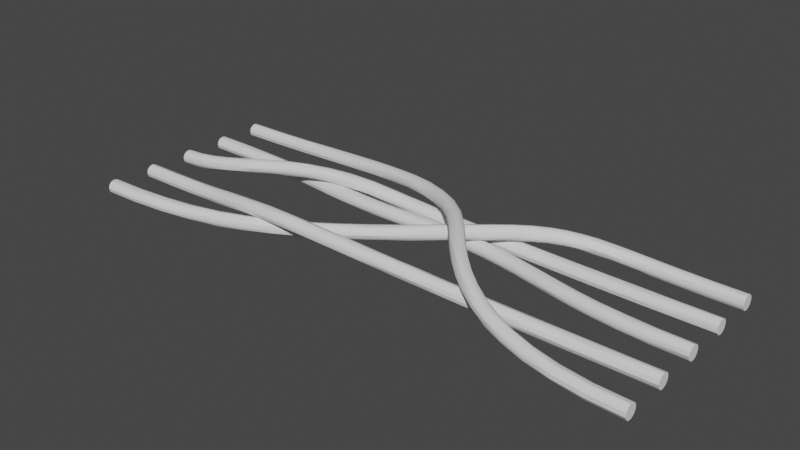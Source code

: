 # Source: CorridorStraightCables3.blend  (saved by Blender 2.81.16; exported with 4.5.12 LTS)
import bpy
from mathutils import Matrix  # noqa: F401  (used for matrix-valued properties, if any)

bpy.ops.wm.read_factory_settings(use_empty=True)
scene = bpy.context.scene
scene.name = 'Scene'

# ---- collections
col_collection = bpy.data.collections.new('Collection'); scene.collection.children.link(col_collection)

# ---- node groups
ng_auto_smooth = bpy.data.node_groups.new('Auto Smooth', 'GeometryNodeTree')
_s = ng_auto_smooth.interface.new_socket(name='Geometry', in_out='OUTPUT', socket_type='NodeSocketGeometry')
_s = ng_auto_smooth.interface.new_socket(name='Geometry', in_out='INPUT', socket_type='NodeSocketGeometry')
_s = ng_auto_smooth.interface.new_socket(name='Angle', in_out='INPUT', socket_type='NodeSocketFloat')
_s.subtype = 'ANGLE'
_s.min_value = 0.0
_s.max_value = 3.142
ng_auto_smooth.is_modifier = True
_N = ng_auto_smooth.nodes; _L = ng_auto_smooth.links
n0 = _N.new('NodeGroupOutput'); n0.name = 'Group Output'; n0.location = (480, -100)
n1 = _N.new('NodeGroupInput'); n1.name = 'Group Input'; n1.location = (-420, -300)
n2 = _N.new('NodeGroupInput'); n2.name = 'Group Input.001'; n2.location = (-60, -100)
n3 = _N.new('GeometryNodeSetShadeSmooth'); n3.name = 'Set Shade Smooth'; n3.location = (120, -100)
n3.domain = 'EDGE'
n4 = _N.new('GeometryNodeSetShadeSmooth'); n4.name = 'Set Shade Smooth.001'; n4.location = (300, -100)
n5 = _N.new('GeometryNodeInputMeshEdgeAngle'); n5.name = 'Edge Angle'; n5.location = (-420, -220)
n6 = _N.new('GeometryNodeInputEdgeSmooth'); n6.name = 'Is Edge Smooth'; n6.location = (-60, -160)
n7 = _N.new('GeometryNodeInputShadeSmooth'); n7.name = 'Is Face Smooth'; n7.location = (-240, -340)
n8 = _N.new('FunctionNodeBooleanMath'); n8.name = 'Boolean Math'; n8.location = (-60, -220)
n9 = _N.new('FunctionNodeCompare'); n9.name = 'Compare'; n9.location = (-240, -180)
n9.operation = 'LESS_EQUAL'
_L.new(n5.outputs[0], n9.inputs[0])
_L.new(n4.outputs[0], n0.inputs[0])
_L.new(n1.outputs[1], n9.inputs[1])
_L.new(n9.outputs[0], n8.inputs[0])
_L.new(n7.outputs[0], n8.inputs[1])
_L.new(n2.outputs[0], n3.inputs[0])
_L.new(n6.outputs[0], n3.inputs[1])
_L.new(n3.outputs[0], n4.inputs[0])
_L.new(n8.outputs[0], n3.inputs[2])
n0.is_active_output = True

# ---- world
world_world = bpy.data.worlds.new('World'); scene.world = world_world
world_world.use_nodes = True; world_world.node_tree.nodes.clear()
_N = world_world.node_tree.nodes; _L = world_world.node_tree.links
n0 = _N.new('ShaderNodeOutputWorld'); n0.name = 'World Output'; n0.location = (300, 300)
n1 = _N.new('ShaderNodeBackground'); n1.name = 'Background'; n1.location = (10, 300)
n1.inputs[0].default_value = (0.05088, 0.05088, 0.05088, 1.0)
_L.new(n1.outputs[0], n0.inputs[0])
n0.is_active_output = True
world_world.color = (0.05088, 0.05088, 0.05088)
world_world.use_sun_shadow = False
world_world.sun_shadow_jitter_overblur = 0.0

# ---- meshes
me_beziercurve_003 = bpy.data.meshes.new('BezierCurve.003')
me_beziercurve_003.from_pydata([(-2.0, 0.3733, 4.089), (-2.0, 0.355, 4.107), (-2.0, 0.33, 4.114), (-2.0, 0.305, 4.107), (-2.0, 0.2867, 4.089), (-2.0, 0.28, 4.064), (-2.0, 0.2867, 4.039), (-2.0, 0.305, 4.021), (-2.0, 0.33, 4.014), (-2.0, 0.355, 4.021), (-2.0, 0.3733, 4.039), (-2.0, 0.38, 4.064), (-1.724, 0.3701, 4.089), (-1.725, 0.3519, 4.108), (-1.725, 0.3269, 4.114), (-1.726, 0.3019, 4.108), (-1.726, 0.2836, 4.089), (-1.727, 0.2769, 4.064), (-1.726, 0.2836, 4.039), (-1.726, 0.3019, 4.021), (-1.725, 0.3269, 4.014), (-1.725, 0.3518, 4.021), (-1.724, 0.3701, 4.039), (-1.724, 0.3768, 4.064), (-1.496, 0.3616, 4.091), (-1.497, 0.3433, 4.109), (-1.498, 0.3183, 4.116), (-1.499, 0.2934, 4.109), (-1.5, 0.2751, 4.091), (-1.5, 0.2684, 4.066), (-1.5, 0.2751, 4.041), (-1.499, 0.2933, 4.022), (-1.497, 0.3183, 4.016), (-1.496, 0.3433, 4.022), (-1.495, 0.3616, 4.041), (-1.495, 0.3682, 4.066), (-1.306, 0.3488, 4.093), (-1.307, 0.3306, 4.111), (-1.309, 0.3057, 4.118), (-1.311, 0.2808, 4.111), (-1.313, 0.2625, 4.093), (-1.313, 0.2558, 4.068), (-1.312, 0.2625, 4.043), (-1.31, 0.2807, 4.024), (-1.308, 0.3057, 4.018), (-1.306, 0.3306, 4.024), (-1.305, 0.3488, 4.043), (-1.305, 0.3555, 4.068), (-1.146, 0.3333, 4.095), (-1.148, 0.3152, 4.113), (-1.151, 0.2903, 4.12), (-1.154, 0.2655, 4.113), (-1.156, 0.2472, 4.095), (-1.156, 0.2406, 4.07), (-1.155, 0.2472, 4.045), (-1.152, 0.2654, 4.027), (-1.15, 0.2902, 4.02), (-1.147, 0.3151, 4.027), (-1.145, 0.3333, 4.045), (-1.145, 0.34, 4.07), (-1.009, 0.3164, 4.097), (-1.012, 0.2982, 4.116), (-1.015, 0.2734, 4.122), (-1.018, 0.2487, 4.116), (-1.02, 0.2305, 4.097), (-1.021, 0.2238, 4.072), (-1.019, 0.2304, 4.047), (-1.017, 0.2486, 4.029), (-1.013, 0.2733, 4.022), (-1.01, 0.2981, 4.029), (-1.008, 0.3163, 4.047), (-1.008, 0.323, 4.072), (-0.8867, 0.2993, 4.1), (-0.8895, 0.2812, 4.118), (-0.8931, 0.2564, 4.125), (-0.8964, 0.2317, 4.118), (-0.8985, 0.2135, 4.099), (-0.899, 0.2068, 4.074), (-0.8977, 0.2135, 4.049), (-0.8948, 0.2316, 4.031), (-0.8913, 0.2563, 4.025), (-0.888, 0.2811, 4.031), (-0.8858, 0.2992, 4.05), (-0.8854, 0.3059, 4.075), (-0.7708, 0.2835, 4.102), (-0.7733, 0.2654, 4.12), (-0.7765, 0.2406, 4.126), (-0.7795, 0.2157, 4.12), (-0.7815, 0.1976, 4.101), (-0.782, 0.1909, 4.076), (-0.7808, 0.1975, 4.051), (-0.7783, 0.2157, 4.033), (-0.7751, 0.2405, 4.026), (-0.7722, 0.2653, 4.033), (-0.7701, 0.2835, 4.052), (-0.7697, 0.2901, 4.077), (-0.6531, 0.2703, 4.103), (-0.655, 0.2521, 4.121), (-0.6573, 0.2272, 4.128), (-0.6596, 0.2023, 4.121), (-0.6612, 0.184, 4.103), (-0.6616, 0.1774, 4.078), (-0.6608, 0.1841, 4.053), (-0.659, 0.2023, 4.035), (-0.6566, 0.2272, 4.028), (-0.6543, 0.2521, 4.035), (-0.6528, 0.2703, 4.053), (-0.6523, 0.277, 4.078), (-0.5251, 0.2608, 4.103), (-0.526, 0.2425, 4.122), (-0.5273, 0.2176, 4.128), (-0.5286, 0.1926, 4.122), (-0.5296, 0.1743, 4.103), (-0.5299, 0.1677, 4.078), (-0.5296, 0.1744, 4.053), (-0.5286, 0.1927, 4.035), (-0.5273, 0.2176, 4.028), (-0.526, 0.2426, 4.035), (-0.5251, 0.2609, 4.053), (-0.5247, 0.2675, 4.078), (-0.3781, 0.2564, 4.103), (-0.3781, 0.2381, 4.121), (-0.3783, 0.2131, 4.128), (-0.3786, 0.1881, 4.121), (-0.3789, 0.1698, 4.103), (-0.3791, 0.1632, 4.078), (-0.3793, 0.1699, 4.053), (-0.3792, 0.1882, 4.034), (-0.379, 0.2132, 4.028), (-0.3787, 0.2382, 4.034), (-0.3784, 0.2565, 4.053), (-0.3782, 0.2631, 4.078), (-0.2036, 0.2584, 4.101), (-0.2028, 0.2401, 4.119), (-0.202, 0.2151, 4.126), (-0.2014, 0.1901, 4.119), (-0.2011, 0.1718, 4.101), (-0.2013, 0.1652, 4.076), (-0.2018, 0.1719, 4.051), (-0.2026, 0.1902, 4.033), (-0.2034, 0.2152, 4.026), (-0.204, 0.2402, 4.033), (-0.2043, 0.2584, 4.051), (-0.2041, 0.2651, 4.076), (0.007517, 0.2681, 4.097), (0.008536, 0.2498, 4.116), (0.009619, 0.2248, 4.122), (0.01048, 0.1998, 4.116), (0.01088, 0.1816, 4.097), (0.01072, 0.1749, 4.072), (0.01003, 0.1816, 4.047), (0.009015, 0.1999, 4.029), (0.007931, 0.2249, 4.022), (0.007074, 0.2499, 4.029), (0.006673, 0.2681, 4.047), (0.006835, 0.2748, 4.073), (0.2053, 0.2744, 4.094), (0.2056, 0.256, 4.112), (0.2057, 0.231, 4.119), (0.2056, 0.206, 4.112), (0.2053, 0.1878, 4.094), (0.2049, 0.1811, 4.069), (0.2045, 0.1878, 4.044), (0.2042, 0.2061, 4.026), (0.2041, 0.2311, 4.019), (0.2042, 0.2561, 4.026), (0.2044, 0.2744, 4.044), (0.2049, 0.2811, 4.069), (0.3808, 0.269, 4.091), (0.3799, 0.2507, 4.11), (0.3784, 0.2258, 4.116), (0.3768, 0.2008, 4.11), (0.3754, 0.1826, 4.091), (0.3747, 0.1759, 4.066), (0.3747, 0.1826, 4.041), (0.3756, 0.2009, 4.023), (0.3771, 0.2258, 4.016), (0.3788, 0.2508, 4.023), (0.3801, 0.269, 4.041), (0.3809, 0.2757, 4.066), (0.5384, 0.2541, 4.09), (0.5363, 0.2359, 4.108), (0.5333, 0.2111, 4.115), (0.5301, 0.1863, 4.108), (0.5277, 0.1681, 4.09), (0.5266, 0.1615, 4.065), (0.5272, 0.1681, 4.04), (0.5292, 0.1863, 4.021), (0.5323, 0.2111, 4.015), (0.5354, 0.2359, 4.021), (0.5379, 0.2541, 4.04), (0.539, 0.2607, 4.065), (0.683, 0.2317, 4.088), (0.6799, 0.2137, 4.107), (0.6756, 0.1891, 4.113), (0.6711, 0.1645, 4.107), (0.6678, 0.1465, 4.088), (0.6664, 0.1399, 4.063), (0.6674, 0.1465, 4.038), (0.6705, 0.1645, 4.02), (0.6749, 0.1891, 4.013), (0.6793, 0.2137, 4.02), (0.6826, 0.2317, 4.038), (0.684, 0.2383, 4.063), (0.8196, 0.2042, 4.088), (0.8158, 0.1863, 4.106), (0.8106, 0.1619, 4.113), (0.8053, 0.1374, 4.106), (0.8014, 0.1195, 4.088), (0.7999, 0.113, 4.063), (0.8012, 0.1195, 4.038), (0.805, 0.1374, 4.019), (0.8102, 0.1618, 4.013), (0.8155, 0.1862, 4.019), (0.8194, 0.2042, 4.038), (0.8209, 0.2107, 4.063), (0.9533, 0.1737, 4.087), (0.9493, 0.1559, 4.106), (0.9437, 0.1315, 4.112), (0.9381, 0.1071, 4.106), (0.934, 0.08926, 4.087), (0.9324, 0.0827, 4.062), (0.9339, 0.0892, 4.037), (0.938, 0.107, 4.019), (0.9435, 0.1314, 4.012), (0.9491, 0.1557, 4.019), (0.9533, 0.1736, 4.037), (0.9548, 0.1802, 4.062), (1.089, 0.1423, 4.087), (1.086, 0.1245, 4.106), (1.08, 0.1001, 4.112), (1.075, 0.07564, 4.106), (1.071, 0.05773, 4.087), (1.069, 0.05115, 4.062), (1.071, 0.05765, 4.037), (1.075, 0.07549, 4.019), (1.08, 0.09989, 4.012), (1.086, 0.1243, 4.019), (1.09, 0.1422, 4.037), (1.091, 0.1488, 4.062), (1.234, 0.1121, 4.088), (1.23, 0.0942, 4.106), (1.225, 0.06966, 4.113), (1.221, 0.04509, 4.106), (1.217, 0.02707, 4.088), (1.216, 0.02044, 4.063), (1.217, 0.02697, 4.038), (1.221, 0.04491, 4.019), (1.226, 0.06946, 4.013), (1.23, 0.09403, 4.019), (1.234, 0.112, 4.038), (1.235, 0.1187, 4.063), (1.391, 0.08515, 4.088), (1.388, 0.06708, 4.106), (1.385, 0.04236, 4.113), (1.381, 0.01762, 4.106), (1.378, -0.0005259, 4.088), (1.378, -0.007204, 4.063), (1.379, -0.0006273, 4.038), (1.381, 0.01744, 4.02), (1.385, 0.04216, 4.013), (1.389, 0.06691, 4.02), (1.391, 0.08505, 4.038), (1.392, 0.09173, 4.063), (1.568, 0.06332, 4.088), (1.566, 0.04514, 4.107), (1.563, 0.02028, 4.113), (1.561, -0.004618, 4.107), (1.559, -0.02287, 4.088), (1.559, -0.02958, 4.063), (1.559, -0.02297, 4.038), (1.561, -0.004791, 4.02), (1.564, 0.02008, 4.013), (1.566, 0.04497, 4.02), (1.568, 0.06322, 4.038), (1.568, 0.06994, 4.063), (1.769, 0.04869, 4.089), (1.768, 0.03045, 4.107), (1.767, 0.005489, 4.114), (1.766, -0.0195, 4.107), (1.765, -0.03781, 4.089), (1.764, -0.04455, 4.064), (1.765, -0.03791, 4.039), (1.766, -0.01966, 4.02), (1.767, 0.005296, 4.014), (1.768, 0.03028, 4.02), (1.769, 0.0486, 4.039), (1.769, 0.05533, 4.064), (2.0, 0.04335, 4.089), (2.0, 0.02508, 4.107), (2.0, 9.563e-05, 4.114), (2.0, -0.02492, 4.107), (2.0, -0.04325, 4.089), (2.0, -0.05, 4.064), (2.0, -0.04335, 4.039), (2.0, -0.02508, 4.021), (2.0, -9.566e-05, 4.014), (2.0, 0.02492, 4.02), (2.0, 0.04325, 4.039), (2.0, 0.05, 4.064), (-2.0, 0.0433, 4.089), (-2.0, 0.025, 4.107), (-2.0, 2.608e-08, 4.114), (-2.0, -0.025, 4.107), (-2.0, -0.0433, 4.089), (-2.0, -0.05, 4.064), (-2.0, -0.0433, 4.039), (-2.0, -0.025, 4.021), (-2.0, -4.843e-08, 4.014), (-2.0, 0.025, 4.021), (-2.0, 0.0433, 4.039), (-2.0, 0.05, 4.064), (-1.882, 0.04796, 4.092), (-1.881, 0.02967, 4.111), (-1.88, 0.004727, 4.117), (-1.878, -0.02019, 4.111), (-1.875, -0.03839, 4.093), (-1.873, -0.04502, 4.068), (-1.872, -0.03829, 4.043), (-1.873, -0.02, 4.024), (-1.874, 0.004944, 4.018), (-1.877, 0.02986, 4.024), (-1.879, 0.04807, 4.043), (-1.881, 0.05469, 4.067), (-1.766, 0.06114, 4.102), (-1.765, 0.04289, 4.121), (-1.762, 0.0181, 4.127), (-1.758, -0.006591, 4.121), (-1.754, -0.02457, 4.103), (-1.75, -0.03103, 4.078), (-1.749, -0.02422, 4.053), (-1.749, -0.005978, 4.035), (-1.752, 0.01881, 4.028), (-1.756, 0.04351, 4.034), (-1.761, 0.06149, 4.052), (-1.764, 0.06794, 4.077), (-1.65, 0.0817, 4.116), (-1.649, 0.06354, 4.135), (-1.645, 0.03895, 4.142), (-1.639, 0.01452, 4.135), (-1.633, -0.003211, 4.118), (-1.629, -0.009483, 4.093), (-1.627, -0.002619, 4.068), (-1.628, 0.01554, 4.05), (-1.632, 0.04013, 4.043), (-1.638, 0.06456, 4.049), (-1.644, 0.08229, 4.067), (-1.648, 0.08856, 4.091), (-1.532, 0.1085, 4.133), (-1.531, 0.09043, 4.152), (-1.526, 0.06604, 4.159), (-1.519, 0.04184, 4.153), (-1.512, 0.02431, 4.135), (-1.507, 0.01815, 4.11), (-1.505, 0.02502, 4.085), (-1.507, 0.04306, 4.067), (-1.512, 0.06745, 4.06), (-1.519, 0.09165, 4.066), (-1.525, 0.1092, 4.084), (-1.53, 0.1153, 4.108), (-1.411, 0.1403, 4.151), (-1.409, 0.1224, 4.169), (-1.403, 0.09813, 4.176), (-1.396, 0.07407, 4.17), (-1.389, 0.05662, 4.153), (-1.383, 0.05047, 4.128), (-1.382, 0.05725, 4.103), (-1.384, 0.07516, 4.085), (-1.39, 0.09939, 4.077), (-1.397, 0.1234, 4.083), (-1.404, 0.1409, 4.101), (-1.409, 0.1471, 4.126), (-1.284, 0.1758, 4.167), (-1.281, 0.158, 4.186), (-1.275, 0.1339, 4.193), (-1.268, 0.1099, 4.187), (-1.261, 0.09236, 4.169), (-1.256, 0.08608, 4.145), (-1.255, 0.09271, 4.12), (-1.258, 0.1105, 4.101), (-1.264, 0.1346, 4.094), (-1.271, 0.1586, 4.1), (-1.278, 0.1761, 4.118), (-1.283, 0.1824, 4.142), (-1.149, 0.2137, 4.181), (-1.146, 0.1961, 4.2), (-1.14, 0.172, 4.207), (-1.133, 0.1478, 4.201), (-1.126, 0.1302, 4.183), (-1.123, 0.1237, 4.158), (-1.122, 0.1301, 4.133), (-1.126, 0.1477, 4.114), (-1.132, 0.1718, 4.107), (-1.139, 0.1959, 4.113), (-1.145, 0.2136, 4.131), (-1.149, 0.2201, 4.156), (-1.005, 0.2526, 4.19), (-1.002, 0.2351, 4.208), (-0.9956, 0.211, 4.216), (-0.9891, 0.1867, 4.209), (-0.9838, 0.1687, 4.191), (-0.9811, 0.1619, 4.167), (-0.9818, 0.1681, 4.142), (-0.9857, 0.1856, 4.123), (-0.9917, 0.2097, 4.116), (-0.9982, 0.2339, 4.122), (-1.004, 0.2519, 4.14), (-1.006, 0.2587, 4.164), (-0.8509, 0.291, 4.191), (-0.8465, 0.2737, 4.21), (-0.8408, 0.2495, 4.217), (-0.8351, 0.225, 4.211), (-0.8311, 0.2067, 4.193), (-0.8298, 0.1996, 4.168), (-0.8316, 0.2055, 4.143), (-0.836, 0.2228, 4.125), (-0.8417, 0.247, 4.117), (-0.8474, 0.2715, 4.123), (-0.8514, 0.2898, 4.141), (-0.8527, 0.2969, 4.166), (-0.6836, 0.3277, 4.184), (-0.6788, 0.3104, 4.203), (-0.6735, 0.2862, 4.21), (-0.6689, 0.2614, 4.204), (-0.6664, 0.2428, 4.186), (-0.6666, 0.2354, 4.162), (-0.6695, 0.241, 4.136), (-0.6743, 0.2583, 4.118), (-0.6797, 0.2825, 4.111), (-0.6842, 0.3073, 4.117), (-0.6867, 0.3259, 4.134), (-0.6865, 0.3333, 4.159), (-0.502, 0.3611, 4.167), (-0.4968, 0.3439, 4.185), (-0.4919, 0.3196, 4.193), (-0.4885, 0.2946, 4.187), (-0.4876, 0.2757, 4.169), (-0.4894, 0.268, 4.144), (-0.4934, 0.2734, 4.119), (-0.4986, 0.2906, 4.101), (-0.5035, 0.3149, 4.093), (-0.5069, 0.3399, 4.099), (-0.5078, 0.3588, 4.117), (-0.506, 0.3666, 4.142), (-0.3044, 0.3899, 4.136), (-0.2998, 0.3726, 4.155), (-0.296, 0.3482, 4.163), (-0.294, 0.323, 4.157), (-0.2943, 0.3039, 4.139), (-0.2969, 0.2961, 4.115), (-0.3011, 0.3015, 4.09), (-0.3057, 0.3188, 4.071), (-0.3095, 0.3432, 4.064), (-0.3115, 0.3684, 4.069), (-0.3112, 0.3875, 4.087), (-0.3086, 0.3953, 4.111), (-0.2263, 0.3961, 4.126), (-0.2234, 0.3787, 4.145), (-0.2212, 0.3541, 4.153), (-0.2204, 0.3288, 4.147), (-0.2212, 0.3097, 4.13), (-0.2234, 0.3019, 4.105), (-0.2263, 0.3074, 4.08), (-0.2293, 0.3248, 4.061), (-0.2314, 0.3494, 4.053), (-0.2322, 0.3747, 4.059), (-0.2314, 0.3938, 4.076), (-0.2293, 0.4016, 4.101), (-0.1179, 0.3994, 4.117), (-0.1163, 0.3819, 4.137), (-0.1153, 0.3573, 4.144), (-0.1152, 0.332, 4.139), (-0.116, 0.3129, 4.121), (-0.1175, 0.3051, 4.097), (-0.1193, 0.3107, 4.071), (-0.1209, 0.3281, 4.052), (-0.1219, 0.3528, 4.045), (-0.122, 0.3781, 4.05), (-0.1212, 0.3972, 4.068), (-0.1197, 0.405, 4.092), (0.01832, 0.4004, 4.11), (0.0192, 0.3829, 4.129), (0.01957, 0.3582, 4.137), (0.01933, 0.333, 4.132), (0.01855, 0.3139, 4.114), (0.01743, 0.306, 4.089), (0.01628, 0.3116, 4.064), (0.0154, 0.3291, 4.045), (0.01503, 0.3538, 4.037), (0.01527, 0.379, 4.043), (0.01605, 0.3981, 4.06), (0.01717, 0.4059, 4.085), (0.1795, 0.3994, 4.104), (0.1799, 0.382, 4.123), (0.1799, 0.3573, 4.131), (0.1795, 0.332, 4.126), (0.1788, 0.3129, 4.108), (0.1779, 0.3051, 4.083), (0.1771, 0.3107, 4.058), (0.1767, 0.3281, 4.039), (0.1767, 0.3528, 4.031), (0.1771, 0.3781, 4.037), (0.1778, 0.3972, 4.054), (0.1787, 0.405, 4.079), (0.3625, 0.397, 4.099), (0.3627, 0.3796, 4.118), (0.3625, 0.3549, 4.126), (0.362, 0.3296, 4.121), (0.3613, 0.3105, 4.103), (0.3606, 0.3027, 4.078), (0.3601, 0.3083, 4.053), (0.3599, 0.3257, 4.034), (0.3601, 0.3504, 4.026), (0.3606, 0.3757, 4.032), (0.3613, 0.3948, 4.049), (0.362, 0.4026, 4.074), (0.5645, 0.3936, 4.095), (0.5645, 0.3761, 4.114), (0.5642, 0.3514, 4.122), (0.5636, 0.3262, 4.117), (0.563, 0.3071, 4.099), (0.5624, 0.2992, 4.075), (0.5621, 0.3048, 4.049), (0.5621, 0.3223, 4.03), (0.5624, 0.3469, 4.022), (0.563, 0.3722, 4.028), (0.5636, 0.3913, 4.045), (0.5641, 0.3991, 4.07), (0.7822, 0.3895, 4.092), (0.7821, 0.372, 4.111), (0.7817, 0.3473, 4.119), (0.7812, 0.3221, 4.114), (0.7806, 0.303, 4.096), (0.7802, 0.2951, 4.072), (0.78, 0.3007, 4.046), (0.7801, 0.3182, 4.027), (0.7805, 0.3428, 4.019), (0.781, 0.3681, 4.025), (0.7816, 0.3872, 4.042), (0.782, 0.395, 4.067), (1.013, 0.3852, 4.09), (1.013, 0.3677, 4.109), (1.012, 0.343, 4.117), (1.012, 0.3178, 4.111), (1.011, 0.2987, 4.094), (1.011, 0.2908, 4.069), (1.011, 0.2964, 4.044), (1.011, 0.3139, 4.025), (1.011, 0.3385, 4.017), (1.012, 0.3638, 4.023), (1.012, 0.3829, 4.04), (1.013, 0.3907, 4.065), (1.253, 0.3811, 4.088), (1.253, 0.3636, 4.108), (1.252, 0.339, 4.115), (1.252, 0.3137, 4.11), (1.251, 0.2946, 4.092), (1.251, 0.2868, 4.068), (1.251, 0.2923, 4.042), (1.251, 0.3098, 4.023), (1.252, 0.3344, 4.015), (1.252, 0.3597, 4.021), (1.252, 0.3788, 4.039), (1.253, 0.3866, 4.063), (1.499, 0.3776, 4.087), (1.499, 0.3602, 4.107), (1.499, 0.3355, 4.114), (1.499, 0.3102, 4.109), (1.498, 0.2911, 4.091), (1.498, 0.2833, 4.067), (1.498, 0.2889, 4.041), (1.498, 0.3063, 4.022), (1.499, 0.331, 4.015), (1.499, 0.3563, 4.02), (1.499, 0.3754, 4.038), (1.499, 0.3832, 4.062), (1.75, 0.3753, 4.087), (1.749, 0.3578, 4.106), (1.749, 0.3332, 4.114), (1.749, 0.3079, 4.108), (1.749, 0.2888, 4.091), (1.749, 0.2809, 4.066), (1.749, 0.2865, 4.041), (1.749, 0.304, 4.022), (1.749, 0.3286, 4.014), (1.749, 0.3539, 4.02), (1.749, 0.373, 4.037), (1.75, 0.3808, 4.062), (2.0, 0.3744, 4.087), (2.0, 0.3569, 4.106), (2.0, 0.3323, 4.114), (2.0, 0.307, 4.108), (2.0, 0.2879, 4.091), (2.0, 0.2801, 4.066), (2.0, 0.2856, 4.041), (2.0, 0.3031, 4.022), (2.0, 0.3277, 4.014), (2.0, 0.353, 4.019), (2.0, 0.3721, 4.037), (2.0, 0.3799, 4.062), (-2.0, -0.2867, 4.089), (-2.0, -0.305, 4.107), (-2.0, -0.33, 4.114), (-2.0, -0.355, 4.107), (-2.0, -0.3733, 4.089), (-2.0, -0.38, 4.064), (-2.0, -0.3733, 4.039), (-2.0, -0.355, 4.021), (-2.0, -0.33, 4.014), (-2.0, -0.305, 4.021), (-2.0, -0.2867, 4.039), (-2.0, -0.28, 4.064), (-1.753, -0.2893, 4.092), (-1.754, -0.3076, 4.11), (-1.755, -0.3326, 4.117), (-1.755, -0.3576, 4.11), (-1.755, -0.3759, 4.092), (-1.755, -0.3826, 4.067), (-1.754, -0.3759, 4.042), (-1.753, -0.3576, 4.024), (-1.752, -0.3327, 4.017), (-1.752, -0.3077, 4.024), (-1.752, -0.2894, 4.042), (-1.752, -0.2827, 4.067), (-1.554, -0.2965, 4.1), (-1.556, -0.3148, 4.118), (-1.558, -0.3397, 4.125), (-1.559, -0.3647, 4.118), (-1.559, -0.383, 4.1), (-1.558, -0.3898, 4.075), (-1.556, -0.3831, 4.05), (-1.554, -0.3649, 4.032), (-1.552, -0.3399, 4.025), (-1.551, -0.3149, 4.032), (-1.551, -0.2966, 4.05), (-1.552, -0.2899, 4.075), (-1.394, -0.3072, 4.112), (-1.397, -0.3254, 4.13), (-1.4, -0.3503, 4.137), (-1.401, -0.3752, 4.13), (-1.401, -0.3935, 4.112), (-1.399, -0.4003, 4.087), (-1.397, -0.3937, 4.062), (-1.393, -0.3755, 4.044), (-1.391, -0.3506, 4.037), (-1.389, -0.3257, 4.044), (-1.389, -0.3074, 4.062), (-1.391, -0.3006, 4.087), (-1.263, -0.3202, 4.127), (-1.268, -0.3383, 4.145), (-1.271, -0.3631, 4.151), (-1.273, -0.388, 4.144), (-1.273, -0.4063, 4.126), (-1.271, -0.4131, 4.101), (-1.267, -0.4066, 4.077), (-1.262, -0.3886, 4.058), (-1.259, -0.3638, 4.052), (-1.257, -0.3389, 4.059), (-1.257, -0.3206, 4.077), (-1.259, -0.3138, 4.102), (-1.152, -0.3345, 4.143), (-1.157, -0.3525, 4.161), (-1.162, -0.3772, 4.167), (-1.164, -0.402, 4.16), (-1.164, -0.4203, 4.142), (-1.161, -0.4272, 4.117), (-1.156, -0.4208, 4.092), (-1.151, -0.4029, 4.074), (-1.147, -0.3782, 4.068), (-1.144, -0.3533, 4.075), (-1.145, -0.335, 4.093), (-1.148, -0.3281, 4.118), (-1.052, -0.3489, 4.159), (-1.057, -0.3668, 4.177), (-1.061, -0.3915, 4.183), (-1.064, -0.4164, 4.176), (-1.064, -0.4347, 4.158), (-1.061, -0.4416, 4.133), (-1.056, -0.4352, 4.108), (-1.051, -0.4173, 4.09), (-1.046, -0.3926, 4.084), (-1.044, -0.3677, 4.091), (-1.044, -0.3494, 4.109), (-1.047, -0.3425, 4.134), (-0.9526, -0.3623, 4.173), (-0.9571, -0.3803, 4.191), (-0.9609, -0.4051, 4.198), (-0.963, -0.43, 4.191), (-0.9629, -0.4483, 4.173), (-0.9605, -0.4551, 4.148), (-0.9565, -0.4487, 4.123), (-0.952, -0.4306, 4.105), (-0.9482, -0.4058, 4.099), (-0.9461, -0.381, 4.105), (-0.9462, -0.3627, 4.124), (-0.9486, -0.3558, 4.148), (-0.8451, -0.3736, 4.185), (-0.8483, -0.3918, 4.203), (-0.851, -0.4167, 4.21), (-0.8525, -0.4416, 4.203), (-0.8524, -0.4599, 4.185), (-0.8508, -0.4667, 4.16), (-0.848, -0.4601, 4.135), (-0.8449, -0.4419, 4.117), (-0.8422, -0.417, 4.11), (-0.8407, -0.3921, 4.117), (-0.8407, -0.3738, 4.135), (-0.8423, -0.3671, 4.16), (-0.7197, -0.3819, 4.193), (-0.7213, -0.4001, 4.212), (-0.7228, -0.4251, 4.218), (-0.7236, -0.4501, 4.212), (-0.7237, -0.4684, 4.193), (-0.7229, -0.4751, 4.168), (-0.7215, -0.4684, 4.143), (-0.7199, -0.4501, 4.125), (-0.7185, -0.4251, 4.118), (-0.7176, -0.4001, 4.125), (-0.7176, -0.3819, 4.144), (-0.7183, -0.3752, 4.169), (-0.5668, -0.3858, 4.197), (-0.567, -0.4042, 4.215), (-0.5673, -0.4292, 4.222), (-0.5675, -0.4542, 4.215), (-0.5676, -0.4724, 4.196), (-0.5677, -0.4791, 4.171), (-0.5676, -0.4724, 4.146), (-0.5674, -0.4541, 4.128), (-0.5671, -0.4291, 4.122), (-0.5669, -0.4041, 4.128), (-0.5668, -0.3858, 4.147), (-0.5667, -0.3791, 4.172), (-0.3769, -0.3845, 4.193), (-0.376, -0.4028, 4.211), (-0.3753, -0.4278, 4.218), (-0.375, -0.4528, 4.211), (-0.3752, -0.4711, 4.193), (-0.3759, -0.4778, 4.168), (-0.3768, -0.471, 4.143), (-0.3778, -0.4527, 4.125), (-0.3785, -0.4277, 4.118), (-0.3788, -0.4027, 4.125), (-0.3785, -0.3845, 4.143), (-0.3779, -0.3778, 4.168), (-0.1406, -0.3767, 4.182), (-0.1389, -0.395, 4.2), (-0.1375, -0.42, 4.207), (-0.1368, -0.445, 4.2), (-0.1371, -0.4633, 4.182), (-0.1382, -0.4699, 4.157), (-0.1398, -0.4633, 4.132), (-0.1415, -0.445, 4.114), (-0.1429, -0.42, 4.107), (-0.1436, -0.395, 4.114), (-0.1433, -0.3767, 4.132), (-0.1422, -0.37, 4.157), (0.0006484, -0.3698, 4.173), (0.002788, -0.3881, 4.192), (0.004538, -0.4131, 4.198), (0.005428, -0.438, 4.192), (0.005221, -0.4563, 4.173), (0.003972, -0.463, 4.148), (0.002015, -0.4563, 4.123), (-0.000125, -0.4381, 4.105), (-0.001875, -0.4131, 4.099), (-0.002765, -0.3881, 4.105), (-0.002558, -0.3699, 4.124), (-0.001308, -0.3632, 4.149), (0.1439, -0.3616, 4.164), (0.1462, -0.3799, 4.182), (0.1482, -0.4048, 4.189), (0.1492, -0.4298, 4.182), (0.1491, -0.4481, 4.164), (0.1478, -0.4548, 4.139), (0.1457, -0.4481, 4.114), (0.1434, -0.4298, 4.096), (0.1414, -0.4049, 4.089), (0.1404, -0.3799, 4.096), (0.1405, -0.3616, 4.114), (0.1418, -0.3549, 4.139), (0.2906, -0.3524, 4.154), (0.293, -0.3707, 4.172), (0.295, -0.3956, 4.179), (0.2962, -0.4206, 4.172), (0.2961, -0.4388, 4.153), (0.2948, -0.4455, 4.129), (0.2926, -0.4389, 4.104), (0.2902, -0.4206, 4.085), (0.2882, -0.3957, 4.079), (0.2871, -0.3707, 4.086), (0.2871, -0.3524, 4.104), (0.2884, -0.3457, 4.129), (0.4421, -0.3426, 4.143), (0.4445, -0.3609, 4.162), (0.4465, -0.3858, 4.168), (0.4477, -0.4107, 4.161), (0.4476, -0.429, 4.143), (0.4464, -0.4357, 4.118), (0.4443, -0.429, 4.093), (0.4419, -0.4108, 4.075), (0.4399, -0.3858, 4.068), (0.4387, -0.3609, 4.075), (0.4388, -0.3426, 4.094), (0.44, -0.3359, 4.119), (0.5999, -0.3325, 4.133), (0.6022, -0.3508, 4.151), (0.6041, -0.3758, 4.158), (0.6053, -0.4007, 4.151), (0.6052, -0.419, 4.133), (0.6041, -0.4257, 4.108), (0.6021, -0.419, 4.083), (0.5998, -0.4007, 4.065), (0.5979, -0.3758, 4.058), (0.5968, -0.3508, 4.065), (0.5968, -0.3326, 4.083), (0.5979, -0.3259, 4.108), (0.7654, -0.3226, 4.123), (0.7675, -0.3409, 4.141), (0.7693, -0.3659, 4.148), (0.7703, -0.3908, 4.141), (0.7703, -0.4091, 4.123), (0.7693, -0.4158, 4.098), (0.7675, -0.4091, 4.073), (0.7655, -0.3908, 4.055), (0.7637, -0.3658, 4.048), (0.7626, -0.3409, 4.055), (0.7626, -0.3226, 4.073), (0.7636, -0.3159, 4.098), (0.9401, -0.3132, 4.114), (0.9419, -0.3315, 4.132), (0.9434, -0.3565, 4.139), (0.9444, -0.3814, 4.132), (0.9444, -0.3997, 4.114), (0.9435, -0.4064, 4.089), (0.942, -0.3997, 4.064), (0.9402, -0.3814, 4.046), (0.9386, -0.3564, 4.039), (0.9377, -0.3314, 4.046), (0.9376, -0.3132, 4.064), (0.9385, -0.3065, 4.089), (1.125, -0.3047, 4.106), (1.127, -0.323, 4.124), (1.128, -0.348, 4.131), (1.129, -0.3729, 4.124), (1.129, -0.3912, 4.106), (1.128, -0.3979, 4.081), (1.127, -0.3912, 4.056), (1.125, -0.3728, 4.037), (1.124, -0.3479, 4.031), (1.123, -0.3229, 4.038), (1.123, -0.3046, 4.056), (1.124, -0.298, 4.081), (1.322, -0.2974, 4.099), (1.324, -0.3157, 4.117), (1.325, -0.3407, 4.124), (1.325, -0.3657, 4.117), (1.325, -0.3839, 4.099), (1.325, -0.3906, 4.074), (1.324, -0.3839, 4.049), (1.323, -0.3656, 4.03), (1.322, -0.3406, 4.024), (1.321, -0.3156, 4.031), (1.321, -0.2973, 4.049), (1.321, -0.2907, 4.074), (1.533, -0.2917, 4.094), (1.534, -0.31, 4.112), (1.534, -0.3351, 4.118), (1.535, -0.36, 4.112), (1.535, -0.3783, 4.093), (1.535, -0.385, 4.068), (1.534, -0.3782, 4.043), (1.533, -0.3599, 4.025), (1.532, -0.3349, 4.018), (1.532, -0.3099, 4.025), (1.532, -0.2916, 4.044), (1.532, -0.285, 4.069), (1.758, -0.2881, 4.09), (1.759, -0.3064, 4.108), (1.759, -0.3314, 4.115), (1.759, -0.3564, 4.108), (1.759, -0.3746, 4.09), (1.759, -0.3813, 4.065), (1.759, -0.3746, 4.04), (1.758, -0.3562, 4.022), (1.758, -0.3312, 4.015), (1.758, -0.3062, 4.022), (1.758, -0.288, 4.04), (1.758, -0.2813, 4.065), (2.0, -0.2867, 4.089), (2.0, -0.3051, 4.107), (2.0, -0.3301, 4.114), (2.0, -0.3551, 4.107), (2.0, -0.3733, 4.089), (2.0, -0.38, 4.064), (2.0, -0.3733, 4.039), (2.0, -0.3549, 4.02), (2.0, -0.3299, 4.014), (2.0, -0.3049, 4.021), (2.0, -0.2867, 4.039), (2.0, -0.28, 4.064), (-2.0, -0.6167, 4.088), (-2.0, -0.635, 4.107), (-2.0, -0.66, 4.113), (-2.0, -0.685, 4.107), (-2.0, -0.7033, 4.088), (-2.0, -0.71, 4.063), (-2.0, -0.7033, 4.038), (-2.0, -0.685, 4.02), (-2.0, -0.66, 4.013), (-2.0, -0.635, 4.02), (-2.0, -0.6167, 4.038), (-2.0, -0.61, 4.063), (-1.742, -0.6092, 4.088), (-1.741, -0.6274, 4.107), (-1.739, -0.6524, 4.113), (-1.738, -0.6773, 4.107), (-1.737, -0.6956, 4.088), (-1.736, -0.7023, 4.063), (-1.737, -0.6956, 4.038), (-1.738, -0.6773, 4.02), (-1.739, -0.6524, 4.013), (-1.741, -0.6274, 4.02), (-1.742, -0.6092, 4.038), (-1.742, -0.6025, 4.063), (-1.508, -0.587, 4.088), (-1.506, -0.6052, 4.107), (-1.502, -0.63, 4.113), (-1.499, -0.6548, 4.107), (-1.497, -0.6729, 4.088), (-1.496, -0.6795, 4.063), (-1.497, -0.6729, 4.038), (-1.499, -0.6547, 4.02), (-1.502, -0.63, 4.013), (-1.505, -0.6052, 4.02), (-1.508, -0.587, 4.038), (-1.509, -0.5804, 4.063), (-1.293, -0.551, 4.089), (-1.29, -0.569, 4.107), (-1.285, -0.5935, 4.114), (-1.28, -0.6179, 4.107), (-1.276, -0.6358, 4.089), (-1.274, -0.6424, 4.064), (-1.275, -0.6358, 4.039), (-1.279, -0.6179, 4.021), (-1.284, -0.5934, 4.014), (-1.289, -0.5689, 4.021), (-1.293, -0.551, 4.039), (-1.294, -0.5445, 4.064), (-1.094, -0.5019, 4.091), (-1.089, -0.5195, 4.109), (-1.082, -0.5435, 4.116), (-1.075, -0.5676, 4.109), (-1.07, -0.5851, 4.091), (-1.068, -0.5915, 4.066), (-1.069, -0.585, 4.041), (-1.074, -0.5674, 4.022), (-1.081, -0.5433, 4.016), (-1.088, -0.5193, 4.022), (-1.093, -0.5017, 4.041), (-1.095, -0.4954, 4.066), (-0.9051, -0.4401, 4.094), (-0.8992, -0.4574, 4.112), (-0.8908, -0.4809, 4.119), (-0.882, -0.5043, 4.112), (-0.8754, -0.5214, 4.094), (-0.8726, -0.5276, 4.069), (-0.8744, -0.5212, 4.044), (-0.8803, -0.5039, 4.026), (-0.8888, -0.4804, 4.019), (-0.8975, -0.4569, 4.026), (-0.9041, -0.4398, 4.044), (-0.9069, -0.4337, 4.069), (-0.7228, -0.3663, 4.099), (-0.716, -0.3832, 4.117), (-0.7062, -0.4062, 4.124), (-0.6959, -0.429, 4.117), (-0.688, -0.4456, 4.099), (-0.6846, -0.4515, 4.074), (-0.6865, -0.4452, 4.049), (-0.6933, -0.4282, 4.031), (-0.7032, -0.4053, 4.024), (-0.7134, -0.3825, 4.031), (-0.7213, -0.3659, 4.049), (-0.7247, -0.36, 4.074), (-0.5425, -0.281, 4.106), (-0.5351, -0.2976, 4.124), (-0.5242, -0.3201, 4.131), (-0.5127, -0.3424, 4.125), (-0.5038, -0.3585, 4.107), (-0.4998, -0.3641, 4.082), (-0.5017, -0.3578, 4.057), (-0.5092, -0.3411, 4.038), (-0.5201, -0.3187, 4.031), (-0.5315, -0.2964, 4.038), (-0.5404, -0.2803, 4.056), (-0.5445, -0.2747, 4.081), (-0.36, -0.1848, 4.116), (-0.3522, -0.2012, 4.135), (-0.3406, -0.2233, 4.142), (-0.3282, -0.2451, 4.135), (-0.3185, -0.2608, 4.117), (-0.314, -0.2662, 4.092), (-0.3159, -0.2598, 4.067), (-0.3237, -0.2433, 4.049), (-0.3353, -0.2213, 4.042), (-0.3476, -0.1994, 4.048), (-0.3574, -0.1837, 4.066), (-0.3619, -0.1784, 4.091), (-0.171, -0.07812, 4.13), (-0.1631, -0.09448, 4.148), (-0.1511, -0.1164, 4.155), (-0.1382, -0.1379, 4.149), (-0.128, -0.1533, 4.13), (-0.1231, -0.1584, 4.106), (-0.1248, -0.1519, 4.081), (-0.1328, -0.1356, 4.062), (-0.1448, -0.1137, 4.055), (-0.1576, -0.0922, 4.062), (-0.1679, -0.07681, 4.08), (-0.1728, -0.07165, 4.105), (0.02842, 0.03823, 4.147), (0.03629, 0.02183, 4.165), (0.04839, 2.399e-05, 4.172), (0.06149, -0.02135, 4.166), (0.07206, -0.03656, 4.148), (0.07728, -0.04154, 4.123), (0.07575, -0.03494, 4.098), (0.06788, -0.01854, 4.079), (0.05578, 0.003264, 4.073), (0.04268, 0.02464, 4.079), (0.03211, 0.03985, 4.097), (0.02689, 0.04483, 4.122), (0.2425, 0.1636, 4.168), (0.2502, 0.1471, 4.187), (0.2621, 0.1252, 4.194), (0.2752, 0.1038, 4.187), (0.2859, 0.08867, 4.169), (0.2913, 0.08382, 4.144), (0.2901, 0.09057, 4.119), (0.2824, 0.1071, 4.101), (0.2705, 0.129, 4.094), (0.2574, 0.1504, 4.1), (0.2467, 0.1655, 4.119), (0.2413, 0.1704, 4.143), (0.4753, 0.2973, 4.194), (0.483, 0.2808, 4.213), (0.4949, 0.2589, 4.22), (0.5079, 0.2374, 4.213), (0.5185, 0.2222, 4.195), (0.5239, 0.2173, 4.17), (0.5225, 0.224, 4.145), (0.5148, 0.2405, 4.127), (0.5029, 0.2624, 4.12), (0.4898, 0.2838, 4.126), (0.4792, 0.299, 4.145), (0.4739, 0.3039, 4.169), (0.5926, 0.3655, 4.205), (0.6011, 0.3495, 4.223), (0.6135, 0.3278, 4.23), (0.6266, 0.3064, 4.224), (0.6367, 0.291, 4.206), (0.6413, 0.2856, 4.181), (0.6391, 0.2918, 4.156), (0.6306, 0.3079, 4.137), (0.6181, 0.3295, 4.13), (0.6051, 0.3509, 4.137), (0.5949, 0.3663, 4.155), (0.5903, 0.3717, 4.18), (0.6944, 0.4271, 4.207), (0.7039, 0.4117, 4.226), (0.7169, 0.3903, 4.233), (0.7297, 0.3689, 4.226), (0.7391, 0.3529, 4.208), (0.7425, 0.3469, 4.183), (0.7389, 0.3522, 4.158), (0.7294, 0.3677, 4.14), (0.7165, 0.389, 4.133), (0.7036, 0.4105, 4.139), (0.6942, 0.4264, 4.157), (0.6908, 0.4325, 4.182), (0.7862, 0.4824, 4.203), (0.7965, 0.4674, 4.221), (0.8094, 0.4461, 4.228), (0.8217, 0.4242, 4.222), (0.8299, 0.4076, 4.204), (0.8319, 0.4007, 4.179), (0.8271, 0.4054, 4.154), (0.8169, 0.4203, 4.135), (0.8039, 0.4416, 4.128), (0.7917, 0.4635, 4.135), (0.7835, 0.4801, 4.153), (0.7815, 0.487, 4.178), (0.8734, 0.5315, 4.193), (0.8838, 0.5166, 4.211), (0.8962, 0.4949, 4.218), (0.9072, 0.4723, 4.212), (0.9139, 0.4549, 4.194), (0.9145, 0.4472, 4.169), (0.9089, 0.4514, 4.144), (0.8985, 0.4664, 4.126), (0.8861, 0.488, 4.119), (0.8751, 0.5106, 4.125), (0.8684, 0.528, 4.143), (0.8678, 0.5357, 4.168), (0.961, 0.5743, 4.179), (0.9709, 0.5592, 4.197), (0.9819, 0.5369, 4.204), (0.9912, 0.5135, 4.198), (0.9962, 0.4952, 4.181), (0.9957, 0.487, 4.156), (0.9896, 0.491, 4.131), (0.9798, 0.5062, 4.113), (0.9687, 0.5284, 4.106), (0.9595, 0.5518, 4.112), (0.9544, 0.5701, 4.129), (0.955, 0.5783, 4.154), (1.054, 0.6108, 4.162), (1.063, 0.5952, 4.181), (1.072, 0.5722, 4.188), (1.079, 0.548, 4.183), (1.082, 0.5291, 4.165), (1.081, 0.5205, 4.141), (1.075, 0.5246, 4.116), (1.066, 0.5402, 4.097), (1.057, 0.5632, 4.09), (1.05, 0.5874, 4.095), (1.047, 0.6063, 4.113), (1.048, 0.6149, 4.137), (1.157, 0.6409, 4.144), (1.164, 0.6248, 4.163), (1.171, 0.6012, 4.171), (1.176, 0.5764, 4.166), (1.178, 0.5571, 4.148), (1.176, 0.5484, 4.124), (1.171, 0.5527, 4.099), (1.164, 0.5688, 4.08), (1.157, 0.5924, 4.072), (1.152, 0.6172, 4.078), (1.15, 0.6365, 4.095), (1.152, 0.6452, 4.119), (1.275, 0.6648, 4.126), (1.28, 0.6483, 4.146), (1.285, 0.6243, 4.154), (1.288, 0.5991, 4.149), (1.289, 0.5796, 4.132), (1.288, 0.5709, 4.107), (1.284, 0.5754, 4.082), (1.278, 0.5919, 4.063), (1.273, 0.6159, 4.055), (1.27, 0.6411, 4.06), (1.269, 0.6606, 4.077), (1.27, 0.6693, 4.101), (1.412, 0.6828, 4.11), (1.416, 0.6661, 4.13), (1.419, 0.6418, 4.138), (1.421, 0.6165, 4.133), (1.422, 0.5969, 4.116), (1.42, 0.5883, 4.092), (1.417, 0.5929, 4.067), (1.414, 0.6096, 4.047), (1.41, 0.6339, 4.039), (1.408, 0.6592, 4.044), (1.408, 0.6788, 4.061), (1.409, 0.6874, 4.085), (1.576, 0.6953, 4.097), (1.578, 0.6785, 4.117), (1.58, 0.6542, 4.125), (1.581, 0.6288, 4.12), (1.581, 0.6091, 4.104), (1.58, 0.6005, 4.079), (1.578, 0.6053, 4.054), (1.576, 0.6221, 4.034), (1.574, 0.6465, 4.026), (1.573, 0.6719, 4.031), (1.573, 0.6915, 4.047), (1.574, 0.7001, 4.072), (1.77, 0.7027, 4.088), (1.771, 0.6858, 4.108), (1.771, 0.6614, 4.117), (1.772, 0.636, 4.112), (1.772, 0.6163, 4.095), (1.771, 0.6078, 4.07), (1.771, 0.6126, 4.045), (1.77, 0.6294, 4.025), (1.769, 0.6538, 4.017), (1.768, 0.6793, 4.022), (1.768, 0.6989, 4.039), (1.769, 0.7075, 4.063), (2.0, 0.7051, 4.085), (2.0, 0.6882, 4.105), (2.0, 0.6638, 4.113), (2.0, 0.6383, 4.109), (2.0, 0.6187, 4.092), (2.0, 0.6101, 4.067), (2.0, 0.6149, 4.042), (2.0, 0.6318, 4.022), (2.0, 0.6562, 4.014), (2.0, 0.6817, 4.018), (2.0, 0.7013, 4.035), (2.0, 0.7099, 4.06), (-2.0, 0.7033, 4.089), (-2.0, 0.685, 4.107), (-2.0, 0.66, 4.114), (-2.0, 0.635, 4.107), (-2.0, 0.6167, 4.089), (-2.0, 0.61, 4.064), (-2.0, 0.6167, 4.039), (-2.0, 0.635, 4.021), (-2.0, 0.66, 4.014), (-2.0, 0.685, 4.021), (-2.0, 0.7033, 4.039), (-2.0, 0.71, 4.064), (-1.709, 0.7023, 4.092), (-1.709, 0.684, 4.11), (-1.709, 0.659, 4.117), (-1.71, 0.634, 4.11), (-1.709, 0.6157, 4.092), (-1.709, 0.609, 4.067), (-1.708, 0.6157, 4.042), (-1.708, 0.634, 4.024), (-1.707, 0.659, 4.017), (-1.707, 0.684, 4.024), (-1.707, 0.7023, 4.042), (-1.708, 0.709, 4.067), (-1.435, 0.698, 4.101), (-1.436, 0.6797, 4.119), (-1.437, 0.6547, 4.126), (-1.438, 0.6297, 4.119), (-1.437, 0.6114, 4.101), (-1.436, 0.6047, 4.076), (-1.435, 0.6114, 4.051), (-1.434, 0.6297, 4.033), (-1.433, 0.6547, 4.026), (-1.433, 0.6797, 4.033), (-1.433, 0.698, 4.051), (-1.434, 0.7047, 4.076), (-1.179, 0.6887, 4.114), (-1.181, 0.6705, 4.133), (-1.183, 0.6455, 4.139), (-1.184, 0.6206, 4.132), (-1.184, 0.6023, 4.114), (-1.182, 0.5955, 4.089), (-1.18, 0.6022, 4.064), (-1.178, 0.6204, 4.046), (-1.177, 0.6454, 4.039), (-1.176, 0.6704, 4.046), (-1.176, 0.6887, 4.064), (-1.177, 0.6954, 4.089), (-0.9399, 0.6727, 4.132), (-0.943, 0.6545, 4.15), (-0.9457, 0.6296, 4.156), (-0.9473, 0.6047, 4.15), (-0.9475, 0.5865, 4.131), (-0.9461, 0.5797, 4.106), (-0.9435, 0.5863, 4.081), (-0.9404, 0.6045, 4.063), (-0.9377, 0.6294, 4.057), (-0.936, 0.6543, 4.063), (-0.9359, 0.6726, 4.082), (-0.9373, 0.6793, 4.107), (-0.7169, 0.6481, 4.152), (-0.7212, 0.6301, 4.17), (-0.7253, 0.6054, 4.176), (-0.7281, 0.5806, 4.169), (-0.7288, 0.5624, 4.151), (-0.7273, 0.5556, 4.126), (-0.724, 0.5621, 4.101), (-0.7197, 0.5802, 4.083), (-0.7157, 0.6049, 4.077), (-0.7129, 0.6297, 4.083), (-0.7121, 0.6479, 4.102), (-0.7136, 0.6547, 4.127), (-0.5097, 0.6131, 4.173), (-0.5153, 0.5953, 4.191), (-0.5211, 0.5709, 4.197), (-0.5254, 0.5464, 4.19), (-0.5271, 0.5283, 4.172), (-0.5257, 0.5216, 4.147), (-0.5216, 0.528, 4.122), (-0.5159, 0.5458, 4.104), (-0.5102, 0.5702, 4.098), (-0.5059, 0.5948, 4.105), (-0.5042, 0.6128, 4.124), (-0.5056, 0.6195, 4.149), (-0.3174, 0.5659, 4.196), (-0.3247, 0.5485, 4.214), (-0.3325, 0.5245, 4.22), (-0.3388, 0.5005, 4.212), (-0.3417, 0.4828, 4.194), (-0.3407, 0.4761, 4.169), (-0.3358, 0.4823, 4.144), (-0.3286, 0.4997, 4.126), (-0.3208, 0.5236, 4.12), (-0.3145, 0.5477, 4.128), (-0.3116, 0.5654, 4.146), (-0.3126, 0.5721, 4.171), (-0.1398, 0.5043, 4.218), (-0.1489, 0.4875, 4.236), (-0.1591, 0.4644, 4.241), (-0.1676, 0.4412, 4.234), (-0.1723, 0.4241, 4.215), (-0.1717, 0.4176, 4.19), (-0.1662, 0.4236, 4.165), (-0.1571, 0.4403, 4.148), (-0.1469, 0.4634, 4.142), (-0.1384, 0.4867, 4.15), (-0.1337, 0.5038, 4.168), (-0.1343, 0.5103, 4.194), (0.02358, 0.4266, 4.239), (0.01258, 0.4107, 4.256), (-0.0002343, 0.3889, 4.262), (-0.01144, 0.3669, 4.254), (-0.01802, 0.3507, 4.235), (-0.01823, 0.3446, 4.21), (-0.01199, 0.3502, 4.185), (-0.0009975, 0.3661, 4.168), (0.01182, 0.3879, 4.162), (0.02302, 0.4099, 4.17), (0.0296, 0.4261, 4.189), (0.02981, 0.4322, 4.215), (0.1729, 0.3307, 4.258), (0.1601, 0.3161, 4.275), (0.1445, 0.296, 4.28), (0.1305, 0.2758, 4.272), (0.1218, 0.261, 4.252), (0.1207, 0.2555, 4.227), (0.1275, 0.2607, 4.203), (0.1404, 0.2754, 4.186), (0.1559, 0.2955, 4.18), (0.1699, 0.3156, 4.189), (0.1786, 0.3304, 4.208), (0.1797, 0.336, 4.233), (0.3083, 0.2151, 4.273), (0.2937, 0.2019, 4.29), (0.2757, 0.184, 4.295), (0.259, 0.1661, 4.286), (0.2482, 0.1531, 4.266), (0.2461, 0.1484, 4.241), (0.2534, 0.1533, 4.217), (0.268, 0.1664, 4.2), (0.286, 0.1843, 4.195), (0.3027, 0.2022, 4.204), (0.3135, 0.2152, 4.223), (0.3156, 0.2199, 4.249), (0.4291, 0.07917, 4.283), (0.4136, 0.06695, 4.3), (0.394, 0.05073, 4.305), (0.3754, 0.03485, 4.296), (0.363, 0.02358, 4.277), (0.36, 0.01993, 4.251), (0.3672, 0.02487, 4.227), (0.3826, 0.03709, 4.21), (0.4023, 0.05331, 4.205), (0.4208, 0.06918, 4.214), (0.4332, 0.08046, 4.234), (0.4362, 0.08411, 4.259), (0.5138, -0.02813, 4.285), (0.4988, -0.0409, 4.301), (0.4791, -0.05707, 4.306), (0.4601, -0.07233, 4.297), (0.4468, -0.08258, 4.278), (0.4428, -0.08507, 4.252), (0.4492, -0.07914, 4.228), (0.4642, -0.06638, 4.211), (0.4839, -0.0502, 4.206), (0.5029, -0.03494, 4.215), (0.5162, -0.0247, 4.235), (0.5202, -0.0222, 4.26), (0.5969, -0.1266, 4.278), (0.583, -0.1408, 4.294), (0.5643, -0.158, 4.299), (0.5456, -0.1737, 4.29), (0.532, -0.1836, 4.27), (0.5272, -0.1851, 4.245), (0.5324, -0.1778, 4.221), (0.5462, -0.1636, 4.204), (0.5649, -0.1464, 4.199), (0.5836, -0.1307, 4.208), (0.5972, -0.1208, 4.228), (0.602, -0.1193, 4.253), (0.6817, -0.2168, 4.264), (0.6693, -0.2325, 4.28), (0.6518, -0.2511, 4.285), (0.6339, -0.2676, 4.276), (0.6204, -0.2775, 4.256), (0.6149, -0.2783, 4.231), (0.6189, -0.2697, 4.207), (0.6313, -0.254, 4.19), (0.6487, -0.2355, 4.186), (0.6666, -0.219, 4.195), (0.6802, -0.209, 4.214), (0.6857, -0.2082, 4.24), (0.771, -0.2985, 4.245), (0.7603, -0.3156, 4.261), (0.7444, -0.3357, 4.265), (0.7278, -0.3533, 4.256), (0.7148, -0.3637, 4.236), (0.7089, -0.3642, 4.211), (0.7116, -0.3545, 4.187), (0.7224, -0.3373, 4.171), (0.7382, -0.3172, 4.167), (0.7548, -0.2996, 4.176), (0.7679, -0.2892, 4.196), (0.7738, -0.2888, 4.221), (0.8675, -0.3713, 4.223), (0.8586, -0.3899, 4.238), (0.8448, -0.4115, 4.242), (0.8299, -0.4304, 4.233), (0.8178, -0.4415, 4.213), (0.8118, -0.4419, 4.187), (0.8135, -0.4314, 4.164), (0.8225, -0.4129, 4.148), (0.8363, -0.3913, 4.144), (0.8512, -0.3724, 4.154), (0.8632, -0.3612, 4.174), (0.8692, -0.3609, 4.199), (0.9742, -0.4355, 4.199), (0.9671, -0.4551, 4.214), (0.9556, -0.4781, 4.217), (0.9428, -0.4983, 4.207), (0.9321, -0.5102, 4.187), (0.9264, -0.5108, 4.161), (0.9272, -0.4997, 4.138), (0.9343, -0.4801, 4.123), (0.9458, -0.4571, 4.12), (0.9586, -0.4369, 4.13), (0.9693, -0.425, 4.15), (0.975, -0.4244, 4.175), (1.094, -0.4907, 4.174), (1.089, -0.5111, 4.189), (1.08, -0.5352, 4.192), (1.069, -0.5565, 4.181), (1.06, -0.5693, 4.161), (1.055, -0.5701, 4.135), (1.055, -0.5587, 4.112), (1.061, -0.5383, 4.097), (1.07, -0.5142, 4.094), (1.08, -0.4929, 4.105), (1.089, -0.4802, 4.125), (1.094, -0.4794, 4.151), (1.23, -0.5368, 4.15), (1.227, -0.5578, 4.165), (1.22, -0.5827, 4.167), (1.212, -0.6048, 4.157), (1.205, -0.6182, 4.136), (1.201, -0.6193, 4.11), (1.2, -0.6079, 4.087), (1.204, -0.5869, 4.072), (1.211, -0.562, 4.07), (1.219, -0.5399, 4.081), (1.226, -0.5265, 4.102), (1.23, -0.5254, 4.127), (1.386, -0.5736, 4.129), (1.384, -0.5949, 4.144), (1.379, -0.6203, 4.146), (1.373, -0.6429, 4.135), (1.368, -0.6568, 4.113), (1.365, -0.6581, 4.088), (1.365, -0.6466, 4.065), (1.367, -0.6253, 4.05), (1.372, -0.5999, 4.048), (1.377, -0.5773, 4.059), (1.382, -0.5634, 4.081), (1.386, -0.5621, 4.106), (1.564, -0.6004, 4.112), (1.563, -0.6219, 4.127), (1.56, -0.6475, 4.129), (1.557, -0.6705, 4.117), (1.553, -0.6847, 4.096), (1.551, -0.6862, 4.07), (1.551, -0.6747, 4.047), (1.552, -0.6532, 4.032), (1.555, -0.6276, 4.031), (1.559, -0.6046, 4.042), (1.562, -0.5904, 4.063), (1.564, -0.5889, 4.089), (1.768, -0.6169, 4.101), (1.767, -0.6384, 4.115), (1.766, -0.6642, 4.117), (1.765, -0.6874, 4.106), (1.763, -0.7017, 4.084), (1.762, -0.7033, 4.058), (1.762, -0.6918, 4.035), (1.762, -0.6702, 4.021), (1.764, -0.6444, 4.019), (1.765, -0.6213, 4.03), (1.767, -0.607, 4.052), (1.768, -0.6054, 4.078), (2.0, -0.6225, 4.097), (2.0, -0.644, 4.111), (2.0, -0.6699, 4.113), (2.0, -0.693, 4.101), (2.0, -0.7074, 4.08), (2.0, -0.709, 4.054), (2.0, -0.6975, 4.031), (2.0, -0.676, 4.016), (2.0, -0.6501, 4.015), (2.0, -0.627, 4.026), (2.0, -0.6126, 4.048), (2.0, -0.611, 4.074)], [], [(0, 12, 23, 11), (1, 13, 12, 0), (2, 14, 13, 1), (3, 15, 14, 2), (4, 16, 15, 3), (5, 17, 16, 4), (6, 18, 17, 5), (7, 19, 18, 6), (8, 20, 19, 7), (9, 21, 20, 8), (10, 22, 21, 9), (11, 23, 22, 10), (12, 24, 35, 23), (13, 25, 24, 12), (14, 26, 25, 13), (15, 27, 26, 14), (16, 28, 27, 15), (17, 29, 28, 16), (18, 30, 29, 17), (19, 31, 30, 18), (20, 32, 31, 19), (21, 33, 32, 20), (22, 34, 33, 21), (23, 35, 34, 22), (24, 36, 47, 35), (25, 37, 36, 24), (26, 38, 37, 25), (27, 39, 38, 26), (28, 40, 39, 27), (29, 41, 40, 28), (30, 42, 41, 29), (31, 43, 42, 30), (32, 44, 43, 31), (33, 45, 44, 32), (34, 46, 45, 33), (35, 47, 46, 34), (36, 48, 59, 47), (37, 49, 48, 36), (38, 50, 49, 37), (39, 51, 50, 38), (40, 52, 51, 39), (41, 53, 52, 40), (42, 54, 53, 41), (43, 55, 54, 42), (44, 56, 55, 43), (45, 57, 56, 44), (46, 58, 57, 45), (47, 59, 58, 46), (48, 60, 71, 59), (49, 61, 60, 48), (50, 62, 61, 49), (51, 63, 62, 50), (52, 64, 63, 51), (53, 65, 64, 52), (54, 66, 65, 53), (55, 67, 66, 54), (56, 68, 67, 55), (57, 69, 68, 56), (58, 70, 69, 57), (59, 71, 70, 58), (60, 72, 83, 71), (61, 73, 72, 60), (62, 74, 73, 61), (63, 75, 74, 62), (64, 76, 75, 63), (65, 77, 76, 64), (66, 78, 77, 65), (67, 79, 78, 66), (68, 80, 79, 67), (69, 81, 80, 68), (70, 82, 81, 69), (71, 83, 82, 70), (72, 84, 95, 83), (73, 85, 84, 72), (74, 86, 85, 73), (75, 87, 86, 74), (76, 88, 87, 75), (77, 89, 88, 76), (78, 90, 89, 77), (79, 91, 90, 78), (80, 92, 91, 79), (81, 93, 92, 80), (82, 94, 93, 81), (83, 95, 94, 82), (84, 96, 107, 95), (85, 97, 96, 84), (86, 98, 97, 85), (87, 99, 98, 86), (88, 100, 99, 87), (89, 101, 100, 88), (90, 102, 101, 89), (91, 103, 102, 90), (92, 104, 103, 91), (93, 105, 104, 92), (94, 106, 105, 93), (95, 107, 106, 94), (96, 108, 119, 107), (97, 109, 108, 96), (98, 110, 109, 97), (99, 111, 110, 98), (100, 112, 111, 99), (101, 113, 112, 100), (102, 114, 113, 101), (103, 115, 114, 102), (104, 116, 115, 103), (105, 117, 116, 104), (106, 118, 117, 105), (107, 119, 118, 106), (108, 120, 131, 119), (109, 121, 120, 108), (110, 122, 121, 109), (111, 123, 122, 110), (112, 124, 123, 111), (113, 125, 124, 112), (114, 126, 125, 113), (115, 127, 126, 114), (116, 128, 127, 115), (117, 129, 128, 116), (118, 130, 129, 117), (119, 131, 130, 118), (120, 132, 143, 131), (121, 133, 132, 120), (122, 134, 133, 121), (123, 135, 134, 122), (124, 136, 135, 123), (125, 137, 136, 124), (126, 138, 137, 125), (127, 139, 138, 126), (128, 140, 139, 127), (129, 141, 140, 128), (130, 142, 141, 129), (131, 143, 142, 130), (132, 144, 155, 143), (133, 145, 144, 132), (134, 146, 145, 133), (135, 147, 146, 134), (136, 148, 147, 135), (137, 149, 148, 136), (138, 150, 149, 137), (139, 151, 150, 138), (140, 152, 151, 139), (141, 153, 152, 140), (142, 154, 153, 141), (143, 155, 154, 142), (144, 156, 167, 155), (145, 157, 156, 144), (146, 158, 157, 145), (147, 159, 158, 146), (148, 160, 159, 147), (149, 161, 160, 148), (150, 162, 161, 149), (151, 163, 162, 150), (152, 164, 163, 151), (153, 165, 164, 152), (154, 166, 165, 153), (155, 167, 166, 154), (156, 168, 179, 167), (157, 169, 168, 156), (158, 170, 169, 157), (159, 171, 170, 158), (160, 172, 171, 159), (161, 173, 172, 160), (162, 174, 173, 161), (163, 175, 174, 162), (164, 176, 175, 163), (165, 177, 176, 164), (166, 178, 177, 165), (167, 179, 178, 166), (168, 180, 191, 179), (169, 181, 180, 168), (170, 182, 181, 169), (171, 183, 182, 170), (172, 184, 183, 171), (173, 185, 184, 172), (174, 186, 185, 173), (175, 187, 186, 174), (176, 188, 187, 175), (177, 189, 188, 176), (178, 190, 189, 177), (179, 191, 190, 178), (180, 192, 203, 191), (181, 193, 192, 180), (182, 194, 193, 181), (183, 195, 194, 182), (184, 196, 195, 183), (185, 197, 196, 184), (186, 198, 197, 185), (187, 199, 198, 186), (188, 200, 199, 187), (189, 201, 200, 188), (190, 202, 201, 189), (191, 203, 202, 190), (192, 204, 215, 203), (193, 205, 204, 192), (194, 206, 205, 193), (195, 207, 206, 194), (196, 208, 207, 195), (197, 209, 208, 196), (198, 210, 209, 197), (199, 211, 210, 198), (200, 212, 211, 199), (201, 213, 212, 200), (202, 214, 213, 201), (203, 215, 214, 202), (204, 216, 227, 215), (205, 217, 216, 204), (206, 218, 217, 205), (207, 219, 218, 206), (208, 220, 219, 207), (209, 221, 220, 208), (210, 222, 221, 209), (211, 223, 222, 210), (212, 224, 223, 211), (213, 225, 224, 212), (214, 226, 225, 213), (215, 227, 226, 214), (216, 228, 239, 227), (217, 229, 228, 216), (218, 230, 229, 217), (219, 231, 230, 218), (220, 232, 231, 219), (221, 233, 232, 220), (222, 234, 233, 221), (223, 235, 234, 222), (224, 236, 235, 223), (225, 237, 236, 224), (226, 238, 237, 225), (227, 239, 238, 226), (228, 240, 251, 239), (229, 241, 240, 228), (230, 242, 241, 229), (231, 243, 242, 230), (232, 244, 243, 231), (233, 245, 244, 232), (234, 246, 245, 233), (235, 247, 246, 234), (236, 248, 247, 235), (237, 249, 248, 236), (238, 250, 249, 237), (239, 251, 250, 238), (240, 252, 263, 251), (241, 253, 252, 240), (242, 254, 253, 241), (243, 255, 254, 242), (244, 256, 255, 243), (245, 257, 256, 244), (246, 258, 257, 245), (247, 259, 258, 246), (248, 260, 259, 247), (249, 261, 260, 248), (250, 262, 261, 249), (251, 263, 262, 250), (252, 264, 275, 263), (253, 265, 264, 252), (254, 266, 265, 253), (255, 267, 266, 254), (256, 268, 267, 255), (257, 269, 268, 256), (258, 270, 269, 257), (259, 271, 270, 258), (260, 272, 271, 259), (261, 273, 272, 260), (262, 274, 273, 261), (263, 275, 274, 262), (264, 276, 287, 275), (265, 277, 276, 264), (266, 278, 277, 265), (267, 279, 278, 266), (268, 280, 279, 267), (269, 281, 280, 268), (270, 282, 281, 269), (271, 283, 282, 270), (272, 284, 283, 271), (273, 285, 284, 272), (274, 286, 285, 273), (275, 287, 286, 274), (276, 288, 299, 287), (277, 289, 288, 276), (278, 290, 289, 277), (279, 291, 290, 278), (280, 292, 291, 279), (281, 293, 292, 280), (282, 294, 293, 281), (283, 295, 294, 282), (284, 296, 295, 283), (285, 297, 296, 284), (286, 298, 297, 285), (287, 299, 298, 286), (300, 312, 323, 311), (301, 313, 312, 300), (302, 314, 313, 301), (303, 315, 314, 302), (304, 316, 315, 303), (305, 317, 316, 304), (306, 318, 317, 305), (307, 319, 318, 306), (308, 320, 319, 307), (309, 321, 320, 308), (310, 322, 321, 309), (311, 323, 322, 310), (312, 324, 335, 323), (313, 325, 324, 312), (314, 326, 325, 313), (315, 327, 326, 314), (316, 328, 327, 315), (317, 329, 328, 316), (318, 330, 329, 317), (319, 331, 330, 318), (320, 332, 331, 319), (321, 333, 332, 320), (322, 334, 333, 321), (323, 335, 334, 322), (324, 336, 347, 335), (325, 337, 336, 324), (326, 338, 337, 325), (327, 339, 338, 326), (328, 340, 339, 327), (329, 341, 340, 328), (330, 342, 341, 329), (331, 343, 342, 330), (332, 344, 343, 331), (333, 345, 344, 332), (334, 346, 345, 333), (335, 347, 346, 334), (336, 348, 359, 347), (337, 349, 348, 336), (338, 350, 349, 337), (339, 351, 350, 338), (340, 352, 351, 339), (341, 353, 352, 340), (342, 354, 353, 341), (343, 355, 354, 342), (344, 356, 355, 343), (345, 357, 356, 344), (346, 358, 357, 345), (347, 359, 358, 346), (348, 360, 371, 359), (349, 361, 360, 348), (350, 362, 361, 349), (351, 363, 362, 350), (352, 364, 363, 351), (353, 365, 364, 352), (354, 366, 365, 353), (355, 367, 366, 354), (356, 368, 367, 355), (357, 369, 368, 356), (358, 370, 369, 357), (359, 371, 370, 358), (360, 372, 383, 371), (361, 373, 372, 360), (362, 374, 373, 361), (363, 375, 374, 362), (364, 376, 375, 363), (365, 377, 376, 364), (366, 378, 377, 365), (367, 379, 378, 366), (368, 380, 379, 367), (369, 381, 380, 368), (370, 382, 381, 369), (371, 383, 382, 370), (372, 384, 395, 383), (373, 385, 384, 372), (374, 386, 385, 373), (375, 387, 386, 374), (376, 388, 387, 375), (377, 389, 388, 376), (378, 390, 389, 377), (379, 391, 390, 378), (380, 392, 391, 379), (381, 393, 392, 380), (382, 394, 393, 381), (383, 395, 394, 382), (384, 396, 407, 395), (385, 397, 396, 384), (386, 398, 397, 385), (387, 399, 398, 386), (388, 400, 399, 387), (389, 401, 400, 388), (390, 402, 401, 389), (391, 403, 402, 390), (392, 404, 403, 391), (393, 405, 404, 392), (394, 406, 405, 393), (395, 407, 406, 394), (396, 408, 419, 407), (397, 409, 408, 396), (398, 410, 409, 397), (399, 411, 410, 398), (400, 412, 411, 399), (401, 413, 412, 400), (402, 414, 413, 401), (403, 415, 414, 402), (404, 416, 415, 403), (405, 417, 416, 404), (406, 418, 417, 405), (407, 419, 418, 406), (408, 420, 431, 419), (409, 421, 420, 408), (410, 422, 421, 409), (411, 423, 422, 410), (412, 424, 423, 411), (413, 425, 424, 412), (414, 426, 425, 413), (415, 427, 426, 414), (416, 428, 427, 415), (417, 429, 428, 416), (418, 430, 429, 417), (419, 431, 430, 418), (420, 432, 443, 431), (421, 433, 432, 420), (422, 434, 433, 421), (423, 435, 434, 422), (424, 436, 435, 423), (425, 437, 436, 424), (426, 438, 437, 425), (427, 439, 438, 426), (428, 440, 439, 427), (429, 441, 440, 428), (430, 442, 441, 429), (431, 443, 442, 430), (432, 444, 455, 443), (433, 445, 444, 432), (434, 446, 445, 433), (435, 447, 446, 434), (436, 448, 447, 435), (437, 449, 448, 436), (438, 450, 449, 437), (439, 451, 450, 438), (440, 452, 451, 439), (441, 453, 452, 440), (442, 454, 453, 441), (443, 455, 454, 442), (444, 456, 467, 455), (445, 457, 456, 444), (446, 458, 457, 445), (447, 459, 458, 446), (448, 460, 459, 447), (449, 461, 460, 448), (450, 462, 461, 449), (451, 463, 462, 450), (452, 464, 463, 451), (453, 465, 464, 452), (454, 466, 465, 453), (455, 467, 466, 454), (456, 468, 479, 467), (457, 469, 468, 456), (458, 470, 469, 457), (459, 471, 470, 458), (460, 472, 471, 459), (461, 473, 472, 460), (462, 474, 473, 461), (463, 475, 474, 462), (464, 476, 475, 463), (465, 477, 476, 464), (466, 478, 477, 465), (467, 479, 478, 466), (468, 480, 491, 479), (469, 481, 480, 468), (470, 482, 481, 469), (471, 483, 482, 470), (472, 484, 483, 471), (473, 485, 484, 472), (474, 486, 485, 473), (475, 487, 486, 474), (476, 488, 487, 475), (477, 489, 488, 476), (478, 490, 489, 477), (479, 491, 490, 478), (480, 492, 503, 491), (481, 493, 492, 480), (482, 494, 493, 481), (483, 495, 494, 482), (484, 496, 495, 483), (485, 497, 496, 484), (486, 498, 497, 485), (487, 499, 498, 486), (488, 500, 499, 487), (489, 501, 500, 488), (490, 502, 501, 489), (491, 503, 502, 490), (492, 504, 515, 503), (493, 505, 504, 492), (494, 506, 505, 493), (495, 507, 506, 494), (496, 508, 507, 495), (497, 509, 508, 496), (498, 510, 509, 497), (499, 511, 510, 498), (500, 512, 511, 499), (501, 513, 512, 500), (502, 514, 513, 501), (503, 515, 514, 502), (504, 516, 527, 515), (505, 517, 516, 504), (506, 518, 517, 505), (507, 519, 518, 506), (508, 520, 519, 507), (509, 521, 520, 508), (510, 522, 521, 509), (511, 523, 522, 510), (512, 524, 523, 511), (513, 525, 524, 512), (514, 526, 525, 513), (515, 527, 526, 514), (516, 528, 539, 527), (517, 529, 528, 516), (518, 530, 529, 517), (519, 531, 530, 518), (520, 532, 531, 519), (521, 533, 532, 520), (522, 534, 533, 521), (523, 535, 534, 522), (524, 536, 535, 523), (525, 537, 536, 524), (526, 538, 537, 525), (527, 539, 538, 526), (528, 540, 551, 539), (529, 541, 540, 528), (530, 542, 541, 529), (531, 543, 542, 530), (532, 544, 543, 531), (533, 545, 544, 532), (534, 546, 545, 533), (535, 547, 546, 534), (536, 548, 547, 535), (537, 549, 548, 536), (538, 550, 549, 537), (539, 551, 550, 538), (540, 552, 563, 551), (541, 553, 552, 540), (542, 554, 553, 541), (543, 555, 554, 542), (544, 556, 555, 543), (545, 557, 556, 544), (546, 558, 557, 545), (547, 559, 558, 546), (548, 560, 559, 547), (549, 561, 560, 548), (550, 562, 561, 549), (551, 563, 562, 550), (552, 564, 575, 563), (553, 565, 564, 552), (554, 566, 565, 553), (555, 567, 566, 554), (556, 568, 567, 555), (557, 569, 568, 556), (558, 570, 569, 557), (559, 571, 570, 558), (560, 572, 571, 559), (561, 573, 572, 560), (562, 574, 573, 561), (563, 575, 574, 562), (564, 576, 587, 575), (565, 577, 576, 564), (566, 578, 577, 565), (567, 579, 578, 566), (568, 580, 579, 567), (569, 581, 580, 568), (570, 582, 581, 569), (571, 583, 582, 570), (572, 584, 583, 571), (573, 585, 584, 572), (574, 586, 585, 573), (575, 587, 586, 574), (576, 588, 599, 587), (577, 589, 588, 576), (578, 590, 589, 577), (579, 591, 590, 578), (580, 592, 591, 579), (581, 593, 592, 580), (582, 594, 593, 581), (583, 595, 594, 582), (584, 596, 595, 583), (585, 597, 596, 584), (586, 598, 597, 585), (587, 599, 598, 586), (600, 612, 623, 611), (601, 613, 612, 600), (602, 614, 613, 601), (603, 615, 614, 602), (604, 616, 615, 603), (605, 617, 616, 604), (606, 618, 617, 605), (607, 619, 618, 606), (608, 620, 619, 607), (609, 621, 620, 608), (610, 622, 621, 609), (611, 623, 622, 610), (612, 624, 635, 623), (613, 625, 624, 612), (614, 626, 625, 613), (615, 627, 626, 614), (616, 628, 627, 615), (617, 629, 628, 616), (618, 630, 629, 617), (619, 631, 630, 618), (620, 632, 631, 619), (621, 633, 632, 620), (622, 634, 633, 621), (623, 635, 634, 622), (624, 636, 647, 635), (625, 637, 636, 624), (626, 638, 637, 625), (627, 639, 638, 626), (628, 640, 639, 627), (629, 641, 640, 628), (630, 642, 641, 629), (631, 643, 642, 630), (632, 644, 643, 631), (633, 645, 644, 632), (634, 646, 645, 633), (635, 647, 646, 634), (636, 648, 659, 647), (637, 649, 648, 636), (638, 650, 649, 637), (639, 651, 650, 638), (640, 652, 651, 639), (641, 653, 652, 640), (642, 654, 653, 641), (643, 655, 654, 642), (644, 656, 655, 643), (645, 657, 656, 644), (646, 658, 657, 645), (647, 659, 658, 646), (648, 660, 671, 659), (649, 661, 660, 648), (650, 662, 661, 649), (651, 663, 662, 650), (652, 664, 663, 651), (653, 665, 664, 652), (654, 666, 665, 653), (655, 667, 666, 654), (656, 668, 667, 655), (657, 669, 668, 656), (658, 670, 669, 657), (659, 671, 670, 658), (660, 672, 683, 671), (661, 673, 672, 660), (662, 674, 673, 661), (663, 675, 674, 662), (664, 676, 675, 663), (665, 677, 676, 664), (666, 678, 677, 665), (667, 679, 678, 666), (668, 680, 679, 667), (669, 681, 680, 668), (670, 682, 681, 669), (671, 683, 682, 670), (672, 684, 695, 683), (673, 685, 684, 672), (674, 686, 685, 673), (675, 687, 686, 674), (676, 688, 687, 675), (677, 689, 688, 676), (678, 690, 689, 677), (679, 691, 690, 678), (680, 692, 691, 679), (681, 693, 692, 680), (682, 694, 693, 681), (683, 695, 694, 682), (684, 696, 707, 695), (685, 697, 696, 684), (686, 698, 697, 685), (687, 699, 698, 686), (688, 700, 699, 687), (689, 701, 700, 688), (690, 702, 701, 689), (691, 703, 702, 690), (692, 704, 703, 691), (693, 705, 704, 692), (694, 706, 705, 693), (695, 707, 706, 694), (696, 708, 719, 707), (697, 709, 708, 696), (698, 710, 709, 697), (699, 711, 710, 698), (700, 712, 711, 699), (701, 713, 712, 700), (702, 714, 713, 701), (703, 715, 714, 702), (704, 716, 715, 703), (705, 717, 716, 704), (706, 718, 717, 705), (707, 719, 718, 706), (708, 720, 731, 719), (709, 721, 720, 708), (710, 722, 721, 709), (711, 723, 722, 710), (712, 724, 723, 711), (713, 725, 724, 712), (714, 726, 725, 713), (715, 727, 726, 714), (716, 728, 727, 715), (717, 729, 728, 716), (718, 730, 729, 717), (719, 731, 730, 718), (720, 732, 743, 731), (721, 733, 732, 720), (722, 734, 733, 721), (723, 735, 734, 722), (724, 736, 735, 723), (725, 737, 736, 724), (726, 738, 737, 725), (727, 739, 738, 726), (728, 740, 739, 727), (729, 741, 740, 728), (730, 742, 741, 729), (731, 743, 742, 730), (732, 744, 755, 743), (733, 745, 744, 732), (734, 746, 745, 733), (735, 747, 746, 734), (736, 748, 747, 735), (737, 749, 748, 736), (738, 750, 749, 737), (739, 751, 750, 738), (740, 752, 751, 739), (741, 753, 752, 740), (742, 754, 753, 741), (743, 755, 754, 742), (744, 756, 767, 755), (745, 757, 756, 744), (746, 758, 757, 745), (747, 759, 758, 746), (748, 760, 759, 747), (749, 761, 760, 748), (750, 762, 761, 749), (751, 763, 762, 750), (752, 764, 763, 751), (753, 765, 764, 752), (754, 766, 765, 753), (755, 767, 766, 754), (756, 768, 779, 767), (757, 769, 768, 756), (758, 770, 769, 757), (759, 771, 770, 758), (760, 772, 771, 759), (761, 773, 772, 760), (762, 774, 773, 761), (763, 775, 774, 762), (764, 776, 775, 763), (765, 777, 776, 764), (766, 778, 777, 765), (767, 779, 778, 766), (768, 780, 791, 779), (769, 781, 780, 768), (770, 782, 781, 769), (771, 783, 782, 770), (772, 784, 783, 771), (773, 785, 784, 772), (774, 786, 785, 773), (775, 787, 786, 774), (776, 788, 787, 775), (777, 789, 788, 776), (778, 790, 789, 777), (779, 791, 790, 778), (780, 792, 803, 791), (781, 793, 792, 780), (782, 794, 793, 781), (783, 795, 794, 782), (784, 796, 795, 783), (785, 797, 796, 784), (786, 798, 797, 785), (787, 799, 798, 786), (788, 800, 799, 787), (789, 801, 800, 788), (790, 802, 801, 789), (791, 803, 802, 790), (792, 804, 815, 803), (793, 805, 804, 792), (794, 806, 805, 793), (795, 807, 806, 794), (796, 808, 807, 795), (797, 809, 808, 796), (798, 810, 809, 797), (799, 811, 810, 798), (800, 812, 811, 799), (801, 813, 812, 800), (802, 814, 813, 801), (803, 815, 814, 802), (804, 816, 827, 815), (805, 817, 816, 804), (806, 818, 817, 805), (807, 819, 818, 806), (808, 820, 819, 807), (809, 821, 820, 808), (810, 822, 821, 809), (811, 823, 822, 810), (812, 824, 823, 811), (813, 825, 824, 812), (814, 826, 825, 813), (815, 827, 826, 814), (816, 828, 839, 827), (817, 829, 828, 816), (818, 830, 829, 817), (819, 831, 830, 818), (820, 832, 831, 819), (821, 833, 832, 820), (822, 834, 833, 821), (823, 835, 834, 822), (824, 836, 835, 823), (825, 837, 836, 824), (826, 838, 837, 825), (827, 839, 838, 826), (828, 840, 851, 839), (829, 841, 840, 828), (830, 842, 841, 829), (831, 843, 842, 830), (832, 844, 843, 831), (833, 845, 844, 832), (834, 846, 845, 833), (835, 847, 846, 834), (836, 848, 847, 835), (837, 849, 848, 836), (838, 850, 849, 837), (839, 851, 850, 838), (840, 852, 863, 851), (841, 853, 852, 840), (842, 854, 853, 841), (843, 855, 854, 842), (844, 856, 855, 843), (845, 857, 856, 844), (846, 858, 857, 845), (847, 859, 858, 846), (848, 860, 859, 847), (849, 861, 860, 848), (850, 862, 861, 849), (851, 863, 862, 850), (852, 864, 875, 863), (853, 865, 864, 852), (854, 866, 865, 853), (855, 867, 866, 854), (856, 868, 867, 855), (857, 869, 868, 856), (858, 870, 869, 857), (859, 871, 870, 858), (860, 872, 871, 859), (861, 873, 872, 860), (862, 874, 873, 861), (863, 875, 874, 862), (864, 876, 887, 875), (865, 877, 876, 864), (866, 878, 877, 865), (867, 879, 878, 866), (868, 880, 879, 867), (869, 881, 880, 868), (870, 882, 881, 869), (871, 883, 882, 870), (872, 884, 883, 871), (873, 885, 884, 872), (874, 886, 885, 873), (875, 887, 886, 874), (876, 888, 899, 887), (877, 889, 888, 876), (878, 890, 889, 877), (879, 891, 890, 878), (880, 892, 891, 879), (881, 893, 892, 880), (882, 894, 893, 881), (883, 895, 894, 882), (884, 896, 895, 883), (885, 897, 896, 884), (886, 898, 897, 885), (887, 899, 898, 886), (900, 912, 923, 911), (901, 913, 912, 900), (902, 914, 913, 901), (903, 915, 914, 902), (904, 916, 915, 903), (905, 917, 916, 904), (906, 918, 917, 905), (907, 919, 918, 906), (908, 920, 919, 907), (909, 921, 920, 908), (910, 922, 921, 909), (911, 923, 922, 910), (912, 924, 935, 923), (913, 925, 924, 912), (914, 926, 925, 913), (915, 927, 926, 914), (916, 928, 927, 915), (917, 929, 928, 916), (918, 930, 929, 917), (919, 931, 930, 918), (920, 932, 931, 919), (921, 933, 932, 920), (922, 934, 933, 921), (923, 935, 934, 922), (924, 936, 947, 935), (925, 937, 936, 924), (926, 938, 937, 925), (927, 939, 938, 926), (928, 940, 939, 927), (929, 941, 940, 928), (930, 942, 941, 929), (931, 943, 942, 930), (932, 944, 943, 931), (933, 945, 944, 932), (934, 946, 945, 933), (935, 947, 946, 934), (936, 948, 959, 947), (937, 949, 948, 936), (938, 950, 949, 937), (939, 951, 950, 938), (940, 952, 951, 939), (941, 953, 952, 940), (942, 954, 953, 941), (943, 955, 954, 942), (944, 956, 955, 943), (945, 957, 956, 944), (946, 958, 957, 945), (947, 959, 958, 946), (948, 960, 971, 959), (949, 961, 960, 948), (950, 962, 961, 949), (951, 963, 962, 950), (952, 964, 963, 951), (953, 965, 964, 952), (954, 966, 965, 953), (955, 967, 966, 954), (956, 968, 967, 955), (957, 969, 968, 956), (958, 970, 969, 957), (959, 971, 970, 958), (960, 972, 983, 971), (961, 973, 972, 960), (962, 974, 973, 961), (963, 975, 974, 962), (964, 976, 975, 963), (965, 977, 976, 964), (966, 978, 977, 965), (967, 979, 978, 966), (968, 980, 979, 967), (969, 981, 980, 968), (970, 982, 981, 969), (971, 983, 982, 970), (972, 984, 995, 983), (973, 985, 984, 972), (974, 986, 985, 973), (975, 987, 986, 974), (976, 988, 987, 975), (977, 989, 988, 976), (978, 990, 989, 977), (979, 991, 990, 978), (980, 992, 991, 979), (981, 993, 992, 980), (982, 994, 993, 981), (983, 995, 994, 982), (984, 996, 1007, 995), (985, 997, 996, 984), (986, 998, 997, 985), (987, 999, 998, 986), (988, 1000, 999, 987), (989, 1001, 1000, 988), (990, 1002, 1001, 989), (991, 1003, 1002, 990), (992, 1004, 1003, 991), (993, 1005, 1004, 992), (994, 1006, 1005, 993), (995, 1007, 1006, 994), (996, 1008, 1019, 1007), (997, 1009, 1008, 996), (998, 1010, 1009, 997), (999, 1011, 1010, 998), (1000, 1012, 1011, 999), (1001, 1013, 1012, 1000), (1002, 1014, 1013, 1001), (1003, 1015, 1014, 1002), (1004, 1016, 1015, 1003), (1005, 1017, 1016, 1004), (1006, 1018, 1017, 1005), (1007, 1019, 1018, 1006), (1008, 1020, 1031, 1019), (1009, 1021, 1020, 1008), (1010, 1022, 1021, 1009), (1011, 1023, 1022, 1010), (1012, 1024, 1023, 1011), (1013, 1025, 1024, 1012), (1014, 1026, 1025, 1013), (1015, 1027, 1026, 1014), (1016, 1028, 1027, 1015), (1017, 1029, 1028, 1016), (1018, 1030, 1029, 1017), (1019, 1031, 1030, 1018), (1020, 1032, 1043, 1031), (1021, 1033, 1032, 1020), (1022, 1034, 1033, 1021), (1023, 1035, 1034, 1022), (1024, 1036, 1035, 1023), (1025, 1037, 1036, 1024), (1026, 1038, 1037, 1025), (1027, 1039, 1038, 1026), (1028, 1040, 1039, 1027), (1029, 1041, 1040, 1028), (1030, 1042, 1041, 1029), (1031, 1043, 1042, 1030), (1032, 1044, 1055, 1043), (1033, 1045, 1044, 1032), (1034, 1046, 1045, 1033), (1035, 1047, 1046, 1034), (1036, 1048, 1047, 1035), (1037, 1049, 1048, 1036), (1038, 1050, 1049, 1037), (1039, 1051, 1050, 1038), (1040, 1052, 1051, 1039), (1041, 1053, 1052, 1040), (1042, 1054, 1053, 1041), (1043, 1055, 1054, 1042), (1044, 1056, 1067, 1055), (1045, 1057, 1056, 1044), (1046, 1058, 1057, 1045), (1047, 1059, 1058, 1046), (1048, 1060, 1059, 1047), (1049, 1061, 1060, 1048), (1050, 1062, 1061, 1049), (1051, 1063, 1062, 1050), (1052, 1064, 1063, 1051), (1053, 1065, 1064, 1052), (1054, 1066, 1065, 1053), (1055, 1067, 1066, 1054), (1056, 1068, 1079, 1067), (1057, 1069, 1068, 1056), (1058, 1070, 1069, 1057), (1059, 1071, 1070, 1058), (1060, 1072, 1071, 1059), (1061, 1073, 1072, 1060), (1062, 1074, 1073, 1061), (1063, 1075, 1074, 1062), (1064, 1076, 1075, 1063), (1065, 1077, 1076, 1064), (1066, 1078, 1077, 1065), (1067, 1079, 1078, 1066), (1068, 1080, 1091, 1079), (1069, 1081, 1080, 1068), (1070, 1082, 1081, 1069), (1071, 1083, 1082, 1070), (1072, 1084, 1083, 1071), (1073, 1085, 1084, 1072), (1074, 1086, 1085, 1073), (1075, 1087, 1086, 1074), (1076, 1088, 1087, 1075), (1077, 1089, 1088, 1076), (1078, 1090, 1089, 1077), (1079, 1091, 1090, 1078), (1080, 1092, 1103, 1091), (1081, 1093, 1092, 1080), (1082, 1094, 1093, 1081), (1083, 1095, 1094, 1082), (1084, 1096, 1095, 1083), (1085, 1097, 1096, 1084), (1086, 1098, 1097, 1085), (1087, 1099, 1098, 1086), (1088, 1100, 1099, 1087), (1089, 1101, 1100, 1088), (1090, 1102, 1101, 1089), (1091, 1103, 1102, 1090), (1092, 1104, 1115, 1103), (1093, 1105, 1104, 1092), (1094, 1106, 1105, 1093), (1095, 1107, 1106, 1094), (1096, 1108, 1107, 1095), (1097, 1109, 1108, 1096), (1098, 1110, 1109, 1097), (1099, 1111, 1110, 1098), (1100, 1112, 1111, 1099), (1101, 1113, 1112, 1100), (1102, 1114, 1113, 1101), (1103, 1115, 1114, 1102), (1104, 1116, 1127, 1115), (1105, 1117, 1116, 1104), (1106, 1118, 1117, 1105), (1107, 1119, 1118, 1106), (1108, 1120, 1119, 1107), (1109, 1121, 1120, 1108), (1110, 1122, 1121, 1109), (1111, 1123, 1122, 1110), (1112, 1124, 1123, 1111), (1113, 1125, 1124, 1112), (1114, 1126, 1125, 1113), (1115, 1127, 1126, 1114), (1116, 1128, 1139, 1127), (1117, 1129, 1128, 1116), (1118, 1130, 1129, 1117), (1119, 1131, 1130, 1118), (1120, 1132, 1131, 1119), (1121, 1133, 1132, 1120), (1122, 1134, 1133, 1121), (1123, 1135, 1134, 1122), (1124, 1136, 1135, 1123), (1125, 1137, 1136, 1124), (1126, 1138, 1137, 1125), (1127, 1139, 1138, 1126), (1128, 1140, 1151, 1139), (1129, 1141, 1140, 1128), (1130, 1142, 1141, 1129), (1131, 1143, 1142, 1130), (1132, 1144, 1143, 1131), (1133, 1145, 1144, 1132), (1134, 1146, 1145, 1133), (1135, 1147, 1146, 1134), (1136, 1148, 1147, 1135), (1137, 1149, 1148, 1136), (1138, 1150, 1149, 1137), (1139, 1151, 1150, 1138), (1140, 1152, 1163, 1151), (1141, 1153, 1152, 1140), (1142, 1154, 1153, 1141), (1143, 1155, 1154, 1142), (1144, 1156, 1155, 1143), (1145, 1157, 1156, 1144), (1146, 1158, 1157, 1145), (1147, 1159, 1158, 1146), (1148, 1160, 1159, 1147), (1149, 1161, 1160, 1148), (1150, 1162, 1161, 1149), (1151, 1163, 1162, 1150), (1152, 1164, 1175, 1163), (1153, 1165, 1164, 1152), (1154, 1166, 1165, 1153), (1155, 1167, 1166, 1154), (1156, 1168, 1167, 1155), (1157, 1169, 1168, 1156), (1158, 1170, 1169, 1157), (1159, 1171, 1170, 1158), (1160, 1172, 1171, 1159), (1161, 1173, 1172, 1160), (1162, 1174, 1173, 1161), (1163, 1175, 1174, 1162), (1164, 1176, 1187, 1175), (1165, 1177, 1176, 1164), (1166, 1178, 1177, 1165), (1167, 1179, 1178, 1166), (1168, 1180, 1179, 1167), (1169, 1181, 1180, 1168), (1170, 1182, 1181, 1169), (1171, 1183, 1182, 1170), (1172, 1184, 1183, 1171), (1173, 1185, 1184, 1172), (1174, 1186, 1185, 1173), (1175, 1187, 1186, 1174), (1176, 1188, 1199, 1187), (1177, 1189, 1188, 1176), (1178, 1190, 1189, 1177), (1179, 1191, 1190, 1178), (1180, 1192, 1191, 1179), (1181, 1193, 1192, 1180), (1182, 1194, 1193, 1181), (1183, 1195, 1194, 1182), (1184, 1196, 1195, 1183), (1185, 1197, 1196, 1184), (1186, 1198, 1197, 1185), (1187, 1199, 1198, 1186), (1200, 1212, 1223, 1211), (1201, 1213, 1212, 1200), (1202, 1214, 1213, 1201), (1203, 1215, 1214, 1202), (1204, 1216, 1215, 1203), (1205, 1217, 1216, 1204), (1206, 1218, 1217, 1205), (1207, 1219, 1218, 1206), (1208, 1220, 1219, 1207), (1209, 1221, 1220, 1208), (1210, 1222, 1221, 1209), (1211, 1223, 1222, 1210), (1212, 1224, 1235, 1223), (1213, 1225, 1224, 1212), (1214, 1226, 1225, 1213), (1215, 1227, 1226, 1214), (1216, 1228, 1227, 1215), (1217, 1229, 1228, 1216), (1218, 1230, 1229, 1217), (1219, 1231, 1230, 1218), (1220, 1232, 1231, 1219), (1221, 1233, 1232, 1220), (1222, 1234, 1233, 1221), (1223, 1235, 1234, 1222), (1224, 1236, 1247, 1235), (1225, 1237, 1236, 1224), (1226, 1238, 1237, 1225), (1227, 1239, 1238, 1226), (1228, 1240, 1239, 1227), (1229, 1241, 1240, 1228), (1230, 1242, 1241, 1229), (1231, 1243, 1242, 1230), (1232, 1244, 1243, 1231), (1233, 1245, 1244, 1232), (1234, 1246, 1245, 1233), (1235, 1247, 1246, 1234), (1236, 1248, 1259, 1247), (1237, 1249, 1248, 1236), (1238, 1250, 1249, 1237), (1239, 1251, 1250, 1238), (1240, 1252, 1251, 1239), (1241, 1253, 1252, 1240), (1242, 1254, 1253, 1241), (1243, 1255, 1254, 1242), (1244, 1256, 1255, 1243), (1245, 1257, 1256, 1244), (1246, 1258, 1257, 1245), (1247, 1259, 1258, 1246), (1248, 1260, 1271, 1259), (1249, 1261, 1260, 1248), (1250, 1262, 1261, 1249), (1251, 1263, 1262, 1250), (1252, 1264, 1263, 1251), (1253, 1265, 1264, 1252), (1254, 1266, 1265, 1253), (1255, 1267, 1266, 1254), (1256, 1268, 1267, 1255), (1257, 1269, 1268, 1256), (1258, 1270, 1269, 1257), (1259, 1271, 1270, 1258), (1260, 1272, 1283, 1271), (1261, 1273, 1272, 1260), (1262, 1274, 1273, 1261), (1263, 1275, 1274, 1262), (1264, 1276, 1275, 1263), (1265, 1277, 1276, 1264), (1266, 1278, 1277, 1265), (1267, 1279, 1278, 1266), (1268, 1280, 1279, 1267), (1269, 1281, 1280, 1268), (1270, 1282, 1281, 1269), (1271, 1283, 1282, 1270), (1272, 1284, 1295, 1283), (1273, 1285, 1284, 1272), (1274, 1286, 1285, 1273), (1275, 1287, 1286, 1274), (1276, 1288, 1287, 1275), (1277, 1289, 1288, 1276), (1278, 1290, 1289, 1277), (1279, 1291, 1290, 1278), (1280, 1292, 1291, 1279), (1281, 1293, 1292, 1280), (1282, 1294, 1293, 1281), (1283, 1295, 1294, 1282), (1284, 1296, 1307, 1295), (1285, 1297, 1296, 1284), (1286, 1298, 1297, 1285), (1287, 1299, 1298, 1286), (1288, 1300, 1299, 1287), (1289, 1301, 1300, 1288), (1290, 1302, 1301, 1289), (1291, 1303, 1302, 1290), (1292, 1304, 1303, 1291), (1293, 1305, 1304, 1292), (1294, 1306, 1305, 1293), (1295, 1307, 1306, 1294), (1296, 1308, 1319, 1307), (1297, 1309, 1308, 1296), (1298, 1310, 1309, 1297), (1299, 1311, 1310, 1298), (1300, 1312, 1311, 1299), (1301, 1313, 1312, 1300), (1302, 1314, 1313, 1301), (1303, 1315, 1314, 1302), (1304, 1316, 1315, 1303), (1305, 1317, 1316, 1304), (1306, 1318, 1317, 1305), (1307, 1319, 1318, 1306), (1308, 1320, 1331, 1319), (1309, 1321, 1320, 1308), (1310, 1322, 1321, 1309), (1311, 1323, 1322, 1310), (1312, 1324, 1323, 1311), (1313, 1325, 1324, 1312), (1314, 1326, 1325, 1313), (1315, 1327, 1326, 1314), (1316, 1328, 1327, 1315), (1317, 1329, 1328, 1316), (1318, 1330, 1329, 1317), (1319, 1331, 1330, 1318), (1320, 1332, 1343, 1331), (1321, 1333, 1332, 1320), (1322, 1334, 1333, 1321), (1323, 1335, 1334, 1322), (1324, 1336, 1335, 1323), (1325, 1337, 1336, 1324), (1326, 1338, 1337, 1325), (1327, 1339, 1338, 1326), (1328, 1340, 1339, 1327), (1329, 1341, 1340, 1328), (1330, 1342, 1341, 1329), (1331, 1343, 1342, 1330), (1332, 1344, 1355, 1343), (1333, 1345, 1344, 1332), (1334, 1346, 1345, 1333), (1335, 1347, 1346, 1334), (1336, 1348, 1347, 1335), (1337, 1349, 1348, 1336), (1338, 1350, 1349, 1337), (1339, 1351, 1350, 1338), (1340, 1352, 1351, 1339), (1341, 1353, 1352, 1340), (1342, 1354, 1353, 1341), (1343, 1355, 1354, 1342), (1344, 1356, 1367, 1355), (1345, 1357, 1356, 1344), (1346, 1358, 1357, 1345), (1347, 1359, 1358, 1346), (1348, 1360, 1359, 1347), (1349, 1361, 1360, 1348), (1350, 1362, 1361, 1349), (1351, 1363, 1362, 1350), (1352, 1364, 1363, 1351), (1353, 1365, 1364, 1352), (1354, 1366, 1365, 1353), (1355, 1367, 1366, 1354), (1356, 1368, 1379, 1367), (1357, 1369, 1368, 1356), (1358, 1370, 1369, 1357), (1359, 1371, 1370, 1358), (1360, 1372, 1371, 1359), (1361, 1373, 1372, 1360), (1362, 1374, 1373, 1361), (1363, 1375, 1374, 1362), (1364, 1376, 1375, 1363), (1365, 1377, 1376, 1364), (1366, 1378, 1377, 1365), (1367, 1379, 1378, 1366), (1368, 1380, 1391, 1379), (1369, 1381, 1380, 1368), (1370, 1382, 1381, 1369), (1371, 1383, 1382, 1370), (1372, 1384, 1383, 1371), (1373, 1385, 1384, 1372), (1374, 1386, 1385, 1373), (1375, 1387, 1386, 1374), (1376, 1388, 1387, 1375), (1377, 1389, 1388, 1376), (1378, 1390, 1389, 1377), (1379, 1391, 1390, 1378), (1380, 1392, 1403, 1391), (1381, 1393, 1392, 1380), (1382, 1394, 1393, 1381), (1383, 1395, 1394, 1382), (1384, 1396, 1395, 1383), (1385, 1397, 1396, 1384), (1386, 1398, 1397, 1385), (1387, 1399, 1398, 1386), (1388, 1400, 1399, 1387), (1389, 1401, 1400, 1388), (1390, 1402, 1401, 1389), (1391, 1403, 1402, 1390), (1392, 1404, 1415, 1403), (1393, 1405, 1404, 1392), (1394, 1406, 1405, 1393), (1395, 1407, 1406, 1394), (1396, 1408, 1407, 1395), (1397, 1409, 1408, 1396), (1398, 1410, 1409, 1397), (1399, 1411, 1410, 1398), (1400, 1412, 1411, 1399), (1401, 1413, 1412, 1400), (1402, 1414, 1413, 1401), (1403, 1415, 1414, 1402), (1404, 1416, 1427, 1415), (1405, 1417, 1416, 1404), (1406, 1418, 1417, 1405), (1407, 1419, 1418, 1406), (1408, 1420, 1419, 1407), (1409, 1421, 1420, 1408), (1410, 1422, 1421, 1409), (1411, 1423, 1422, 1410), (1412, 1424, 1423, 1411), (1413, 1425, 1424, 1412), (1414, 1426, 1425, 1413), (1415, 1427, 1426, 1414), (1416, 1428, 1439, 1427), (1417, 1429, 1428, 1416), (1418, 1430, 1429, 1417), (1419, 1431, 1430, 1418), (1420, 1432, 1431, 1419), (1421, 1433, 1432, 1420), (1422, 1434, 1433, 1421), (1423, 1435, 1434, 1422), (1424, 1436, 1435, 1423), (1425, 1437, 1436, 1424), (1426, 1438, 1437, 1425), (1427, 1439, 1438, 1426), (1428, 1440, 1451, 1439), (1429, 1441, 1440, 1428), (1430, 1442, 1441, 1429), (1431, 1443, 1442, 1430), (1432, 1444, 1443, 1431), (1433, 1445, 1444, 1432), (1434, 1446, 1445, 1433), (1435, 1447, 1446, 1434), (1436, 1448, 1447, 1435), (1437, 1449, 1448, 1436), (1438, 1450, 1449, 1437), (1439, 1451, 1450, 1438), (1440, 1452, 1463, 1451), (1441, 1453, 1452, 1440), (1442, 1454, 1453, 1441), (1443, 1455, 1454, 1442), (1444, 1456, 1455, 1443), (1445, 1457, 1456, 1444), (1446, 1458, 1457, 1445), (1447, 1459, 1458, 1446), (1448, 1460, 1459, 1447), (1449, 1461, 1460, 1448), (1450, 1462, 1461, 1449), (1451, 1463, 1462, 1450), (1452, 1464, 1475, 1463), (1453, 1465, 1464, 1452), (1454, 1466, 1465, 1453), (1455, 1467, 1466, 1454), (1456, 1468, 1467, 1455), (1457, 1469, 1468, 1456), (1458, 1470, 1469, 1457), (1459, 1471, 1470, 1458), (1460, 1472, 1471, 1459), (1461, 1473, 1472, 1460), (1462, 1474, 1473, 1461), (1463, 1475, 1474, 1462), (1464, 1476, 1487, 1475), (1465, 1477, 1476, 1464), (1466, 1478, 1477, 1465), (1467, 1479, 1478, 1466), (1468, 1480, 1479, 1467), (1469, 1481, 1480, 1468), (1470, 1482, 1481, 1469), (1471, 1483, 1482, 1470), (1472, 1484, 1483, 1471), (1473, 1485, 1484, 1472), (1474, 1486, 1485, 1473), (1475, 1487, 1486, 1474), (1476, 1488, 1499, 1487), (1477, 1489, 1488, 1476), (1478, 1490, 1489, 1477), (1479, 1491, 1490, 1478), (1480, 1492, 1491, 1479), (1481, 1493, 1492, 1480), (1482, 1494, 1493, 1481), (1483, 1495, 1494, 1482), (1484, 1496, 1495, 1483), (1485, 1497, 1496, 1484), (1486, 1498, 1497, 1485), (1487, 1499, 1498, 1486), (1211, 1210, 1209, 1208, 1207, 1206, 1205, 1204, 1203, 1202, 1201, 1200), (11, 10, 9, 8, 7, 6, 5, 4, 3, 2, 1, 0), (311, 310, 309, 308, 307, 306, 305, 304, 303, 302, 301, 300), (911, 910, 909, 908, 907, 906, 905, 904, 903, 902, 901, 900), (611, 610, 609, 608, 607, 606, 605, 604, 603, 602, 601, 600), (1499, 1488, 1489, 1490, 1491, 1492, 1493, 1494, 1495, 1496, 1497, 1498), (899, 888, 889, 890, 891, 892, 893, 894, 895, 896, 897, 898), (299, 288, 289, 290, 291, 292, 293, 294, 295, 296, 297, 298), (599, 588, 589, 590, 591, 592, 593, 594, 595, 596, 597, 598), (1199, 1188, 1189, 1190, 1191, 1192, 1193, 1194, 1195, 1196, 1197, 1198)])
me_beziercurve_003.polygons.foreach_set('use_smooth', [True] * 1450)
me_beziercurve_003.use_remesh_fix_poles = True
me_beziercurve_003.use_remesh_preserve_attributes = False
me_beziercurve_003.use_mirror_vertex_groups = False
me_beziercurve_003.update()

# ---- objects
ob_cables3 = bpy.data.objects.new('Cables3', me_beziercurve_003)

# ---- transforms, parenting, visibility, modifiers, constraints
ob_cables3.location = (0.0, 0.0, 0.0)
ob_cables3.lineart.crease_threshold = 0.0
_m = ob_cables3.modifiers.new('Auto Smooth', 'NODES')
_m.node_group = ng_auto_smooth
_gi = [s.identifier for s in ng_auto_smooth.interface.items_tree if s.item_type == 'SOCKET' and s.in_out == 'INPUT']
_m[_gi[1]] = 0.5236  # Angle

# ---- collection membership
col_collection.objects.link(ob_cables3)

# ---- scene / render settings (as saved in the file)
scene.frame_start = 1; scene.frame_end = 250; scene.frame_set(1)
scene.render.engine = 'BLENDER_EEVEE_NEXT'
scene.cycles.use_denoising = False
scene.cycles.samples = 128
scene.cycles.sampling_pattern = 'TABULATED_SOBOL'
scene.cycles.use_adaptive_sampling = False
scene.cycles.use_light_tree = False
scene.view_settings.view_transform = 'Filmic'
bpy.context.view_layer.update()

# ---- added for rendering (the .blend has no active camera and no usable light): camera, sun
cam_auto = bpy.data.cameras.new('AutoCamera')
cam_auto.lens = 50.0
cam_auto.sensor_width = 36.0
cam_auto.clip_end = 1000.0
ob_auto_camera = bpy.data.objects.new('AutoCamera', cam_auto)
scene.collection.objects.link(ob_auto_camera)
ob_auto_camera.location = (3.93658, -4.7239, 7.30849)
ob_auto_camera.rotation_euler = (1.09748, -7.21219e-08, 0.694738)
scene.camera = ob_auto_camera
light_auto_sun = bpy.data.lights.new('AutoSun', 'SUN')
light_auto_sun.energy = 3.0
light_auto_sun.angle = 0.0523599
ob_auto_sun = bpy.data.objects.new('AutoSun', light_auto_sun)
scene.collection.objects.link(ob_auto_sun)
ob_auto_sun.rotation_euler = (0.872665, 0.174533, 0.523599)
bpy.context.view_layer.update()
